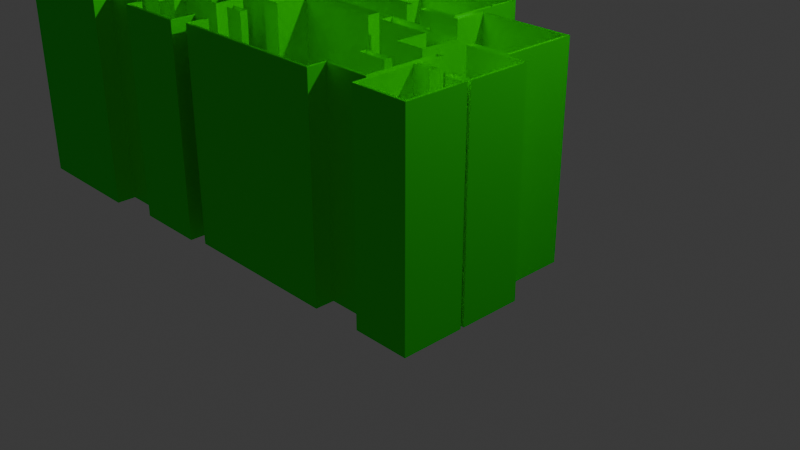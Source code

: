 # Source: world.blend  (saved by Blender 4.0.36; exported with 4.5.12 LTS)
import bpy
from mathutils import Matrix  # noqa: F401  (used for matrix-valued properties, if any)

bpy.ops.wm.read_factory_settings(use_empty=True)
scene = bpy.context.scene
scene.name = 'Scene'

# ---- collections
col_collection = bpy.data.collections.new('Collection'); scene.collection.children.link(col_collection)

# ---- materials (node trees are filled in below, after node groups)
mat_x = bpy.data.materials.new('マテリアル')
mat_x.use_transparent_shadow = False
mat_001 = bpy.data.materials.new('マテリアル.001')
mat_001.use_transparent_shadow = False

# ---- material node trees
mat_x.use_nodes = True; mat_x.node_tree.nodes.clear()
_N = mat_x.node_tree.nodes; _L = mat_x.node_tree.links
n0 = _N.new('ShaderNodeBsdfPrincipled'); n0.name = 'プリンシプルBSDF'; n0.location = (10, 300)
n0.inputs[0].default_value = (0.0, 1.0, 0.00646, 1.0)
n0.inputs[1].default_value = 0.8682
n0.inputs[3].default_value = 1.45
n1 = _N.new('ShaderNodeOutputMaterial'); n1.name = 'マテリアル出力'; n1.location = (300, 300)
_L.new(n0.outputs[0], n1.inputs[0])
n1.is_active_output = True
mat_001.use_nodes = True; mat_001.node_tree.nodes.clear()
_N = mat_001.node_tree.nodes; _L = mat_001.node_tree.links
n0 = _N.new('ShaderNodeOutputMaterial'); n0.name = 'マテリアル出力'; n0.location = (300, 300)
n1 = _N.new('ShaderNodeBsdfPrincipled'); n1.name = 'プリンシプルBSDF'; n1.location = (10, 300)
n1.inputs[0].default_value = (0.8, 0.0, 0.003581, 1.0)
n1.inputs[3].default_value = 1.45
_L.new(n1.outputs[0], n0.inputs[0])
n0.is_active_output = True

# ---- world
world_world = bpy.data.worlds.new('World'); scene.world = world_world
world_world.use_nodes = True; world_world.node_tree.nodes.clear()
_N = world_world.node_tree.nodes; _L = world_world.node_tree.links
n0 = _N.new('ShaderNodeOutputWorld'); n0.name = 'World Output'; n0.location = (300, 300)
n1 = _N.new('ShaderNodeBackground'); n1.name = 'Background'; n1.location = (10, 300)
n1.inputs[0].default_value = (0.05088, 0.05088, 0.05088, 1.0)
_L.new(n1.outputs[0], n0.inputs[0])
n0.is_active_output = True
world_world.color = (0.05088, 0.05088, 0.05088)
world_world.use_sun_shadow = False
world_world.sun_shadow_jitter_overblur = 0.0

# ---- cameras
cam_camera = bpy.data.cameras.new('Camera')
cam_camera.clip_end = 100.0
cam_camera.ortho_scale = 7.314

# ---- lights
light_light = bpy.data.lights.new('Light', 'POINT')
light_light.transmission_factor = 0.0
light_light.use_soft_falloff = False
light_light.energy = 1000.0
light_light.shadow_soft_size = 0.1
light_light.shadow_maximum_resolution = 0.006
light_light.use_absolute_resolution = True

# ---- meshes
me_mesh_002 = bpy.data.meshes.new('Mesh.002')
me_mesh_002.from_pydata([(-0.887, 1.261, -1.0), (-0.887, 1.053, -1.0), (-0.4778, 1.053, -1.0), (-0.4778, 1.053, -1.0), (-0.06863, 1.053, -1.0), (-0.06863, 0.8256, -1.0), (-0.06863, 0.8256, -1.0), (-0.06863, 0.5982, -1.0), (0.4118, 0.5982, -1.0), (0.4118, 0.5982, -1.0), (0.8922, 0.5982, -1.0), (0.8922, 0.6105, -1.0), (0.8922, 0.6105, -1.0), (0.8922, 0.6229, -1.0), (0.7237, 0.6229, -1.0), (0.7237, 0.6229, -1.0), (0.5552, 0.6229, -1.0), (0.5552, 0.9988, -1.0), (0.5552, 0.9988, -1.0), (0.5552, 1.375, -1.0), (0.9942, 1.375, -1.0), (0.9942, 1.375, -1.0), (1.433, 1.375, -1.0), (1.433, 0.9988, -1.0), (1.433, 0.9988, -1.0), (1.433, 0.6229, -1.0), (1.265, 0.6229, -1.0), (1.265, 0.6229, -1.0), (1.097, 0.6229, -1.0), (1.097, 0.6105, -1.0), (1.097, 0.6105, -1.0), (1.097, 0.5982, -1.0), (1.293, 0.5982, -1.0), (1.293, 0.5982, -1.0), (1.489, 0.5982, -1.0), (1.489, 0.7501, -1.0), (1.489, 0.7501, -1.0), (1.489, 0.902, -1.0), (1.949, 0.902, -1.0), (1.949, 0.902, -1.0), (2.409, 0.902, -1.0), (2.409, 0.5436, -1.0), (2.409, 0.5436, -1.0), (2.409, 0.1852, -1.0), (2.231, 0.1852, -1.0), (2.231, 0.1852, -1.0), (2.052, 0.1852, -1.0), (2.052, 0.1728, -1.0), (2.052, 0.1728, -1.0), (2.052, 0.1604, -1.0), (2.334, 0.1604, -1.0), (2.334, 0.1604, -1.0), (2.615, 0.1604, -1.0), (2.615, -0.1357, -1.0), (2.615, -0.1357, -1.0), (2.615, -0.4318, -1.0), (2.532, -0.4318, -1.0), (2.532, -0.4318, -1.0), (2.45, -0.4318, -1.0), (2.45, -0.4489, -1.0), (2.45, -0.4489, -1.0), (2.45, -0.4659, -1.0), (2.532, -0.4659, -1.0), (2.532, -0.4659, -1.0), (2.615, -0.4659, -1.0), (2.615, -0.762, -1.0), (2.615, -0.762, -1.0), (2.615, -1.058, -1.0), (2.346, -1.058, -1.0), (2.346, -1.058, -1.0), (2.077, -1.058, -1.0), (2.077, -0.762, -1.0), (2.077, -0.762, -1.0), (2.077, -0.4659, -1.0), (2.159, -0.4659, -1.0), (2.159, -0.4659, -1.0), (2.241, -0.4659, -1.0), (2.241, -0.4489, -1.0), (2.241, -0.4489, -1.0), (2.241, -0.4318, -1.0), (2.159, -0.4318, -1.0), (2.159, -0.4318, -1.0), (2.077, -0.4318, -1.0), (2.077, -0.317, -1.0), (2.077, -0.317, -1.0), (2.077, -0.2023, -1.0), (2.064, -0.2023, -1.0), (2.064, -0.2023, -1.0), (2.052, -0.2023, -1.0), (2.052, -0.5513, -1.0), (2.052, -0.5513, -1.0), (2.052, -0.9003, -1.0), (1.834, -0.9003, -1.0), (1.834, -0.9003, -1.0), (1.617, -0.9003, -1.0), (1.617, -0.9899, -1.0), (1.617, -0.9899, -1.0), (1.617, -1.079, -1.0), (0.8457, -1.079, -1.0), (0.8457, -1.079, -1.0), (0.07473, -1.079, -1.0), (0.07473, -0.9899, -1.0), (0.07473, -0.9899, -1.0), (0.07473, -0.9003, -1.0), (0.003049, -0.9003, -1.0), (0.003049, -0.9003, -1.0), (-0.06863, -0.9003, -1.0), (-0.06863, -1.015, -1.0), (-0.06863, -1.015, -1.0), (-0.06863, -1.13, -1.0), (-0.41, -1.13, -1.0), (-0.41, -1.13, -1.0), (-0.7513, -1.13, -1.0), (-0.7513, -1.072, -1.0), (-0.7513, -1.072, -1.0), (-0.7513, -1.015, -1.0), (-0.9753, -1.015, -1.0), (-0.9753, -1.015, -1.0), (-1.199, -1.015, -1.0), (-1.199, -1.106, -1.0), (-1.199, -1.106, -1.0), (-1.199, -1.197, -1.0), (-1.763, -1.197, -1.0), (-1.763, -1.197, -1.0), (-2.327, -1.197, -1.0), (-2.327, -0.8994, -1.0), (-2.327, -0.8994, -1.0), (-2.327, -0.6016, -1.0), (-2.268, -0.6016, -1.0), (-2.268, -0.6016, -1.0), (-2.208, -0.6016, -1.0), (-2.208, -0.4595, -1.0), (-2.208, -0.4595, -1.0), (-2.208, -0.3175, -1.0), (-2.268, -0.3175, -1.0), (-2.268, -0.3175, -1.0), (-2.327, -0.3175, -1.0), (-2.327, -0.07127, -1.0), (-2.327, -0.07127, -1.0), (-2.327, 0.1749, -1.0), (-2.268, 0.1749, -1.0), (-2.268, 0.1749, -1.0), (-2.208, 0.1749, -1.0), (-2.208, 0.6024, -1.0), (-2.208, 0.6024, -1.0), (-2.208, 1.03, -1.0), (-2.227, 1.03, -1.0), (-2.227, 1.03, -1.0), (-2.245, 1.03, -1.0), (-2.245, 1.249, -1.0), (-2.245, 1.249, -1.0), (-2.245, 1.469, -1.0), (-1.566, 1.469, -1.0), (-1.566, 1.469, -1.0), (-0.887, 1.469, -1.0), (-0.887, 1.261, -1.0), (-2.222, 1.249, -1.0), (-2.222, 1.053, -1.0), (-2.204, 1.053, -1.0), (-2.204, 1.053, -1.0), (-2.185, 1.053, -1.0), (-2.185, 0.6024, -1.0), (-2.185, 0.6024, -1.0), (-2.185, 0.1519, -1.0), (-2.245, 0.1519, -1.0), (-2.245, 0.1519, -1.0), (-2.304, 0.1519, -1.0), (-2.304, -0.07127, -1.0), (-2.304, -0.07127, -1.0), (-2.304, -0.2944, -1.0), (-2.245, -0.2944, -1.0), (-2.245, -0.2944, -1.0), (-2.185, -0.2944, -1.0), (-2.185, -0.4595, -1.0), (-2.185, -0.4595, -1.0), (-2.185, -0.6247, -1.0), (-2.245, -0.6247, -1.0), (-2.245, -0.6247, -1.0), (-2.304, -0.6247, -1.0), (-2.304, -0.8994, -1.0), (-2.304, -0.8994, -1.0), (-2.304, -1.174, -1.0), (-2.021, -1.174, -1.0), (-2.021, -1.174, -1.0), (-1.739, -1.174, -1.0), (-1.739, -0.8994, -1.0), (-1.739, -0.8994, -1.0), (-1.739, -0.6247, -1.0), (-1.882, -0.6247, -1.0), (-1.882, -0.6247, -1.0), (-2.026, -0.6247, -1.0), (-2.026, -0.4595, -1.0), (-2.026, -0.4595, -1.0), (-2.026, -0.2944, -1.0), (-1.963, -0.2944, -1.0), (-1.963, -0.2944, -1.0), (-1.9, -0.2944, -1.0), (-1.9, -0.3456, -1.0), (-1.9, -0.3456, -1.0), (-1.9, -0.3968, -1.0), (-1.747, -0.3968, -1.0), (-1.747, -0.3968, -1.0), (-1.594, -0.3968, -1.0), (-1.594, -0.1225, -1.0), (-1.594, -0.1225, -1.0), (-1.594, 0.1519, -1.0), (-1.81, 0.1519, -1.0), (-1.81, 0.1519, -1.0), (-2.026, 0.1519, -1.0), (-2.026, 0.4134, -1.0), (-2.026, 0.4134, -1.0), (-2.026, 0.675, -1.0), (-1.678, 0.675, -1.0), (-1.678, 0.675, -1.0), (-1.331, 0.675, -1.0), (-1.331, 0.6562, -1.0), (-1.331, 0.6562, -1.0), (-1.331, 0.6374, -1.0), (-1.12, 0.6374, -1.0), (-1.12, 0.6374, -1.0), (-0.91, 0.6374, -1.0), (-0.91, 0.8337, -1.0), (-0.91, 0.8337, -1.0), (-0.91, 1.03, -1.0), (-1.12, 1.03, -1.0), (-1.12, 1.03, -1.0), (-1.331, 1.03, -1.0), (-1.331, 1.011, -1.0), (-1.331, 1.011, -1.0), (-1.331, 0.9916, -1.0), (-1.678, 0.9916, -1.0), (-1.678, 0.9916, -1.0), (-2.026, 0.9916, -1.0), (-2.026, 1.022, -1.0), (-2.026, 1.022, -1.0), (-2.026, 1.053, -1.0), (-2.007, 1.053, -1.0), (-2.007, 1.053, -1.0), (-1.988, 1.053, -1.0), (-1.988, 1.249, -1.0), (-1.988, 1.249, -1.0), (-1.988, 1.446, -1.0), (-2.105, 1.446, -1.0), (-2.105, 1.446, -1.0), (-2.222, 1.446, -1.0), (-2.222, 1.249, -1.0), (-1.965, 1.249, -1.0), (-1.965, 1.053, -1.0), (-1.437, 1.053, -1.0), (-1.437, 1.053, -1.0), (-0.91, 1.053, -1.0), (-0.91, 1.249, -1.0), (-0.91, 1.249, -1.0), (-0.91, 1.446, -1.0), (-1.437, 1.446, -1.0), (-1.437, 1.446, -1.0), (-1.965, 1.446, -1.0), (-1.965, 1.249, -1.0), (0.5782, 1.105, -1.0), (0.9942, 1.105, -1.0), (0.9942, 1.105, -1.0), (1.41, 1.105, -1.0), (1.41, 1.228, -1.0), (1.41, 1.228, -1.0), (1.41, 1.352, -1.0), (0.9942, 1.352, -1.0), (0.9942, 1.352, -1.0), (0.5782, 1.352, -1.0), (0.5782, 1.228, -1.0), (0.5782, 0.646, -1.0), (0.7467, 0.646, -1.0), (0.7467, 0.646, -1.0), (0.9153, 0.646, -1.0), (0.9153, 0.6105, -1.0), (0.9153, 0.6105, -1.0), (0.9153, 0.5751, -1.0), (0.4118, 0.5751, -1.0), (0.4118, 0.5751, -1.0), (-0.09167, 0.5751, -1.0), (-0.09167, 0.8025, -1.0), (-0.09167, 0.8025, -1.0), (-0.09167, 1.03, -1.0), (-0.4893, 1.03, -1.0), (-0.4893, 1.03, -1.0), (-0.887, 1.03, -1.0), (-0.887, 0.7061, -1.0), (-0.887, 0.7061, -1.0), (-0.887, 0.3823, -1.0), (-0.6421, 0.3823, -1.0), (-0.6421, 0.3823, -1.0), (-0.3972, 0.3823, -1.0), (-0.3972, 0.5478, -1.0), (-0.3972, 0.5478, -1.0), (-0.3972, 0.7134, -1.0), (-0.3238, 0.7134, -1.0), (-0.3238, 0.7134, -1.0), (-0.2504, 0.7134, -1.0), (-0.2504, 0.3746, -1.0), (-0.2504, 0.3746, -1.0), (-0.2504, 0.03582, -1.0), (-0.4057, 0.03582, -1.0), (-0.4057, 0.03582, -1.0), (-0.561, 0.03582, -1.0), (-0.561, 0.09385, -1.0), (-0.561, 0.09385, -1.0), (-0.561, 0.1519, -1.0), (-0.8076, 0.1519, -1.0), (-0.8076, 0.1519, -1.0), (-1.054, 0.1519, -1.0), (-1.054, -0.1225, -1.0), (-1.054, -0.1225, -1.0), (-1.054, -0.3968, -1.0), (-1.017, -0.3968, -1.0), (-1.017, -0.3968, -1.0), (-0.98, -0.3968, -1.0), (-0.98, -0.5359, -1.0), (-0.98, -0.5359, -1.0), (-0.98, -0.675, -1.0), (-1.101, -0.675, -1.0), (-1.101, -0.675, -1.0), (-1.222, -0.675, -1.0), (-1.222, -0.5739, -1.0), (-1.222, -0.5739, -1.0), (-1.222, -0.4728, -1.0), (-1.28, -0.4728, -1.0), (-1.28, -0.4728, -1.0), (-1.338, -0.4728, -1.0), (-1.338, -0.4348, -1.0), (-1.338, -0.4348, -1.0), (-1.338, -0.3968, -1.0), (-1.207, -0.3968, -1.0), (-1.207, -0.3968, -1.0), (-1.077, -0.3968, -1.0), (-1.077, -0.1225, -1.0), (-1.077, -0.1225, -1.0), (-1.077, 0.1519, -1.0), (-1.161, 0.1519, -1.0), (-1.161, 0.1519, -1.0), (-1.245, 0.1519, -1.0), (-1.245, 0.1881, -1.0), (-1.245, 0.1881, -1.0), (-1.245, 0.2244, -1.0), (-1.077, 0.2244, -1.0), (-1.077, 0.2244, -1.0), (-0.91, 0.2244, -1.0), (-0.91, 0.4194, -1.0), (-0.91, 0.4194, -1.0), (-0.91, 0.6144, -1.0), (-1.329, 0.6144, -1.0), (-1.329, 0.6144, -1.0), (-1.748, 0.6144, -1.0), (-1.748, 0.4194, -1.0), (-1.748, 0.4194, -1.0), (-1.748, 0.2244, -1.0), (-1.576, 0.2244, -1.0), (-1.576, 0.2244, -1.0), (-1.403, 0.2244, -1.0), (-1.403, 0.1881, -1.0), (-1.403, 0.1881, -1.0), (-1.403, 0.1519, -1.0), (-1.487, 0.1519, -1.0), (-1.487, 0.1519, -1.0), (-1.57, 0.1519, -1.0), (-1.57, -0.1225, -1.0), (-1.57, -0.1225, -1.0), (-1.57, -0.3968, -1.0), (-1.533, -0.3968, -1.0), (-1.533, -0.3968, -1.0), (-1.496, -0.3968, -1.0), (-1.496, -0.4348, -1.0), (-1.496, -0.4348, -1.0), (-1.496, -0.4728, -1.0), (-1.606, -0.4728, -1.0), (-1.606, -0.4728, -1.0), (-1.716, -0.4728, -1.0), (-1.716, -0.8235, -1.0), (-1.716, -0.8235, -1.0), (-1.716, -1.174, -1.0), (-1.469, -1.174, -1.0), (-1.469, -1.174, -1.0), (-1.222, -1.174, -1.0), (-1.222, -1.083, -1.0), (-1.222, -1.083, -1.0), (-1.222, -0.9916, -1.0), (-0.9753, -0.9916, -1.0), (-0.9753, -0.9916, -1.0), (-0.7283, -0.9916, -1.0), (-0.7283, -1.049, -1.0), (-0.7283, -1.049, -1.0), (-0.7283, -1.107, -1.0), (-0.41, -1.107, -1.0), (-0.41, -1.107, -1.0), (-0.09167, -1.107, -1.0), (-0.09167, -0.992, -1.0), (-0.09167, -0.992, -1.0), (-0.09167, -0.8772, -1.0), (0.003049, -0.8772, -1.0), (0.003049, -0.8772, -1.0), (0.09777, -0.8772, -1.0), (0.09777, -0.9668, -1.0), (0.09777, -0.9668, -1.0), (0.09777, -1.056, -1.0), (0.8457, -1.056, -1.0), (0.8457, -1.056, -1.0), (1.594, -1.056, -1.0), (1.594, -0.9668, -1.0), (1.594, -0.9668, -1.0), (1.594, -0.8772, -1.0), (1.811, -0.8772, -1.0), (1.811, -0.8772, -1.0), (2.029, -0.8772, -1.0), (2.029, -0.5282, -1.0), (2.029, -0.5282, -1.0), (2.029, -0.1792, -1.0), (2.064, -0.1792, -1.0), (2.064, -0.1792, -1.0), (2.1, -0.1792, -1.0), (2.1, -0.294, -1.0), (2.1, -0.294, -1.0), (2.1, -0.4088, -1.0), (2.183, -0.4088, -1.0), (2.183, -0.4088, -1.0), (2.266, -0.4088, -1.0), (2.266, -0.4489, -1.0), (2.266, -0.4489, -1.0), (2.266, -0.489, -1.0), (2.183, -0.489, -1.0), (2.183, -0.489, -1.0), (2.1, -0.489, -1.0), (2.1, -0.762, -1.0), (2.1, -0.762, -1.0), (2.1, -1.035, -1.0), (2.345, -1.035, -1.0), (2.345, -1.035, -1.0), (2.591, -1.035, -1.0), (2.591, -0.762, -1.0), (2.591, -0.762, -1.0), (2.591, -0.489, -1.0), (2.508, -0.489, -1.0), (2.508, -0.489, -1.0), (2.425, -0.489, -1.0), (2.425, -0.4489, -1.0), (2.425, -0.4489, -1.0), (2.425, -0.4088, -1.0), (2.508, -0.4088, -1.0), (2.508, -0.4088, -1.0), (2.591, -0.4088, -1.0), (2.591, -0.1357, -1.0), (2.591, -0.1357, -1.0), (2.591, 0.1374, -1.0), (2.31, 0.1374, -1.0), (2.31, 0.1374, -1.0), (2.029, 0.1374, -1.0), (2.029, 0.1728, -1.0), (2.029, 0.1728, -1.0), (2.029, 0.2082, -1.0), (2.208, 0.2082, -1.0), (2.208, 0.2082, -1.0), (2.386, 0.2082, -1.0), (2.386, 0.5436, -1.0), (2.386, 0.5436, -1.0), (2.386, 0.8789, -1.0), (1.95, 0.8789, -1.0), (1.95, 0.8789, -1.0), (1.513, 0.8789, -1.0), (1.513, 0.727, -1.0), (1.513, 0.727, -1.0), (1.513, 0.5751, -1.0), (1.294, 0.5751, -1.0), (1.294, 0.5751, -1.0), (1.074, 0.5751, -1.0), (1.074, 0.6105, -1.0), (1.074, 0.6105, -1.0), (1.074, 0.646, -1.0), (1.242, 0.646, -1.0), (1.242, 0.646, -1.0), (1.41, 0.646, -1.0), (1.41, 0.864, -1.0), (1.41, 0.864, -1.0), (1.41, 1.082, -1.0), (0.9942, 1.082, -1.0), (0.9942, 1.082, -1.0), (0.5782, 1.082, -1.0), (0.9153, 0.198, -1.0), (0.9153, 0.1374, -1.0), (0.5065, 0.1374, -1.0), (0.5065, 0.1374, -1.0), (0.09777, 0.1374, -1.0), (0.09777, -0.01794, -1.0), (0.09777, -0.01794, -1.0), (0.09777, -0.1732, -1.0), (0.003049, -0.1732, -1.0), (0.003049, -0.1732, -1.0), (-0.09167, -0.1732, -1.0), (-0.09167, 0.04265, -1.0), (-0.09167, 0.04265, -1.0), (-0.09167, 0.2585, -1.0), (0.4118, 0.2585, -1.0), (0.4118, 0.2585, -1.0), (0.9153, 0.2585, -1.0), (0.9153, 0.198, -1.0), (1.513, 0.2334, -1.0), (1.513, 0.2082, -1.0), (1.692, 0.2082, -1.0), (1.692, 0.2082, -1.0), (1.87, 0.2082, -1.0), (1.87, 0.01747, -1.0), (1.87, 0.01747, -1.0), (1.87, -0.1732, -1.0), (1.732, -0.1732, -1.0), (1.732, -0.1732, -1.0), (1.594, -0.1732, -1.0), (1.594, -0.01794, -1.0), (1.594, -0.01794, -1.0), (1.594, 0.1374, -1.0), (1.334, 0.1374, -1.0), (1.334, 0.1374, -1.0), (1.074, 0.1374, -1.0), (1.074, 0.198, -1.0), (1.074, 0.198, -1.0), (1.074, 0.2585, -1.0), (1.294, 0.2585, -1.0), (1.294, 0.2585, -1.0), (1.513, 0.2585, -1.0), (1.513, 0.2334, -1.0), (-0.2504, -0.4207, -1.0), (-0.2504, -0.5607, -1.0), (-0.4893, -0.5607, -1.0), (-0.4893, -0.5607, -1.0), (-0.7283, -0.5607, -1.0), (-0.7283, -0.6178, -1.0), (-0.7283, -0.6178, -1.0), (-0.7283, -0.675, -1.0), (-0.7748, -0.675, -1.0), (-0.7748, -0.675, -1.0), (-0.8213, -0.675, -1.0), (-0.8213, -0.5359, -1.0), (-0.8213, -0.5359, -1.0), (-0.8213, -0.3968, -1.0), (-0.6911, -0.3968, -1.0), (-0.6911, -0.3968, -1.0), (-0.561, -0.3968, -1.0), (-0.561, -0.3388, -1.0), (-0.561, -0.3388, -1.0), (-0.561, -0.2808, -1.0), (-0.4057, -0.2808, -1.0), (-0.4057, -0.2808, -1.0), (-0.2504, -0.2808, -1.0), (-0.2504, -0.4207, -1.0), (0.09777, -0.5252, -1.0), (0.09777, -0.5607, -1.0), (0.003049, -0.5607, -1.0), (0.003049, -0.5607, -1.0), (-0.09167, -0.5607, -1.0), (-0.09167, -0.5252, -1.0), (-0.09167, -0.5252, -1.0), (-0.09167, -0.4898, -1.0), (0.003049, -0.4898, -1.0), (0.003049, -0.4898, -1.0), (0.09777, -0.4898, -1.0), (0.09777, -0.5252, -1.0), (1.87, -0.5252, -1.0), (1.87, -0.5607, -1.0), (1.732, -0.5607, -1.0), (1.732, -0.5607, -1.0), (1.594, -0.5607, -1.0), (1.594, -0.5252, -1.0), (1.594, -0.5252, -1.0), (1.594, -0.4898, -1.0), (1.732, -0.4898, -1.0), (1.732, -0.4898, -1.0), (1.87, -0.4898, -1.0), (1.87, -0.5252, -1.0), (-0.887, 1.261, 1.0), (-0.887, 1.053, 1.0), (-0.4778, 1.053, 1.0), (-0.4778, 1.053, 1.0), (-0.06863, 1.053, 1.0), (-0.06863, 0.8256, 1.0), (-0.06863, 0.8256, 1.0), (-0.06863, 0.5982, 1.0), (0.4118, 0.5982, 1.0), (0.4118, 0.5982, 1.0), (0.8922, 0.5982, 1.0), (0.8922, 0.6105, 1.0), (0.8922, 0.6105, 1.0), (0.8922, 0.6229, 1.0), (0.7237, 0.6229, 1.0), (0.7237, 0.6229, 1.0), (0.5552, 0.6229, 1.0), (0.5552, 0.9988, 1.0), (0.5552, 0.9988, 1.0), (0.5552, 1.375, 1.0), (0.9942, 1.375, 1.0), (0.9942, 1.375, 1.0), (1.433, 1.375, 1.0), (1.433, 0.9988, 1.0), (1.433, 0.9988, 1.0), (1.433, 0.6229, 1.0), (1.265, 0.6229, 1.0), (1.265, 0.6229, 1.0), (1.097, 0.6229, 1.0), (1.097, 0.6105, 1.0), (1.097, 0.6105, 1.0), (1.097, 0.5982, 1.0), (1.293, 0.5982, 1.0), (1.293, 0.5982, 1.0), (1.489, 0.5982, 1.0), (1.489, 0.7501, 1.0), (1.489, 0.7501, 1.0), (1.489, 0.902, 1.0), (1.949, 0.902, 1.0), (1.949, 0.902, 1.0), (2.409, 0.902, 1.0), (2.409, 0.5436, 1.0), (2.409, 0.5436, 1.0), (2.409, 0.1852, 1.0), (2.231, 0.1852, 1.0), (2.231, 0.1852, 1.0), (2.052, 0.1852, 1.0), (2.052, 0.1728, 1.0), (2.052, 0.1728, 1.0), (2.052, 0.1604, 1.0), (2.334, 0.1604, 1.0), (2.334, 0.1604, 1.0), (2.615, 0.1604, 1.0), (2.615, -0.1357, 1.0), (2.615, -0.1357, 1.0), (2.615, -0.4318, 1.0), (2.532, -0.4318, 1.0), (2.532, -0.4318, 1.0), (2.45, -0.4318, 1.0), (2.45, -0.4489, 1.0), (2.45, -0.4489, 1.0), (2.45, -0.4659, 1.0), (2.532, -0.4659, 1.0), (2.532, -0.4659, 1.0), (2.615, -0.4659, 1.0), (2.615, -0.762, 1.0), (2.615, -0.762, 1.0), (2.615, -1.058, 1.0), (2.346, -1.058, 1.0), (2.346, -1.058, 1.0), (2.077, -1.058, 1.0), (2.077, -0.762, 1.0), (2.077, -0.762, 1.0), (2.077, -0.4659, 1.0), (2.159, -0.4659, 1.0), (2.159, -0.4659, 1.0), (2.241, -0.4659, 1.0), (2.241, -0.4489, 1.0), (2.241, -0.4489, 1.0), (2.241, -0.4318, 1.0), (2.159, -0.4318, 1.0), (2.159, -0.4318, 1.0), (2.077, -0.4318, 1.0), (2.077, -0.317, 1.0), (2.077, -0.317, 1.0), (2.077, -0.2023, 1.0), (2.064, -0.2023, 1.0), (2.064, -0.2023, 1.0), (2.052, -0.2023, 1.0), (2.052, -0.5513, 1.0), (2.052, -0.5513, 1.0), (2.052, -0.9003, 1.0), (1.834, -0.9003, 1.0), (1.834, -0.9003, 1.0), (1.617, -0.9003, 1.0), (1.617, -0.9899, 1.0), (1.617, -0.9899, 1.0), (1.617, -1.079, 1.0), (0.8457, -1.079, 1.0), (0.8457, -1.079, 1.0), (0.07473, -1.079, 1.0), (0.07473, -0.9899, 1.0), (0.07473, -0.9899, 1.0), (0.07473, -0.9003, 1.0), (0.003049, -0.9003, 1.0), (0.003049, -0.9003, 1.0), (-0.06863, -0.9003, 1.0), (-0.06863, -1.015, 1.0), (-0.06863, -1.015, 1.0), (-0.06863, -1.13, 1.0), (-0.41, -1.13, 1.0), (-0.41, -1.13, 1.0), (-0.7513, -1.13, 1.0), (-0.7513, -1.072, 1.0), (-0.7513, -1.072, 1.0), (-0.7513, -1.015, 1.0), (-0.9753, -1.015, 1.0), (-0.9753, -1.015, 1.0), (-1.199, -1.015, 1.0), (-1.199, -1.106, 1.0), (-1.199, -1.106, 1.0), (-1.199, -1.197, 1.0), (-1.763, -1.197, 1.0), (-1.763, -1.197, 1.0), (-2.327, -1.197, 1.0), (-2.327, -0.8994, 1.0), (-2.327, -0.8994, 1.0), (-2.327, -0.6016, 1.0), (-2.268, -0.6016, 1.0), (-2.268, -0.6016, 1.0), (-2.208, -0.6016, 1.0), (-2.208, -0.4595, 1.0), (-2.208, -0.4595, 1.0), (-2.208, -0.3175, 1.0), (-2.268, -0.3175, 1.0), (-2.268, -0.3175, 1.0), (-2.327, -0.3175, 1.0), (-2.327, -0.07127, 1.0), (-2.327, -0.07127, 1.0), (-2.327, 0.1749, 1.0), (-2.268, 0.1749, 1.0), (-2.268, 0.1749, 1.0), (-2.208, 0.1749, 1.0), (-2.208, 0.6024, 1.0), (-2.208, 0.6024, 1.0), (-2.208, 1.03, 1.0), (-2.227, 1.03, 1.0), (-2.227, 1.03, 1.0), (-2.245, 1.03, 1.0), (-2.245, 1.249, 1.0), (-2.245, 1.249, 1.0), (-2.245, 1.469, 1.0), (-1.566, 1.469, 1.0), (-1.566, 1.469, 1.0), (-0.887, 1.469, 1.0), (-0.887, 1.261, 1.0), (-2.222, 1.249, 1.0), (-2.222, 1.053, 1.0), (-2.204, 1.053, 1.0), (-2.204, 1.053, 1.0), (-2.185, 1.053, 1.0), (-2.185, 0.6024, 1.0), (-2.185, 0.6024, 1.0), (-2.185, 0.1519, 1.0), (-2.245, 0.1519, 1.0), (-2.245, 0.1519, 1.0), (-2.304, 0.1519, 1.0), (-2.304, -0.07127, 1.0), (-2.304, -0.07127, 1.0), (-2.304, -0.2944, 1.0), (-2.245, -0.2944, 1.0), (-2.245, -0.2944, 1.0), (-2.185, -0.2944, 1.0), (-2.185, -0.4595, 1.0), (-2.185, -0.4595, 1.0), (-2.185, -0.6247, 1.0), (-2.245, -0.6247, 1.0), (-2.245, -0.6247, 1.0), (-2.304, -0.6247, 1.0), (-2.304, -0.8994, 1.0), (-2.304, -0.8994, 1.0), (-2.304, -1.174, 1.0), (-2.021, -1.174, 1.0), (-2.021, -1.174, 1.0), (-1.739, -1.174, 1.0), (-1.739, -0.8994, 1.0), (-1.739, -0.8994, 1.0), (-1.739, -0.6247, 1.0), (-1.882, -0.6247, 1.0), (-1.882, -0.6247, 1.0), (-2.026, -0.6247, 1.0), (-2.026, -0.4595, 1.0), (-2.026, -0.4595, 1.0), (-2.026, -0.2944, 1.0), (-1.963, -0.2944, 1.0), (-1.963, -0.2944, 1.0), (-1.9, -0.2944, 1.0), (-1.9, -0.3456, 1.0), (-1.9, -0.3456, 1.0), (-1.9, -0.3968, 1.0), (-1.747, -0.3968, 1.0), (-1.747, -0.3968, 1.0), (-1.594, -0.3968, 1.0), (-1.594, -0.1225, 1.0), (-1.594, -0.1225, 1.0), (-1.594, 0.1519, 1.0), (-1.81, 0.1519, 1.0), (-1.81, 0.1519, 1.0), (-2.026, 0.1519, 1.0), (-2.026, 0.4134, 1.0), (-2.026, 0.4134, 1.0), (-2.026, 0.675, 1.0), (-1.678, 0.675, 1.0), (-1.678, 0.675, 1.0), (-1.331, 0.675, 1.0), (-1.331, 0.6562, 1.0), (-1.331, 0.6562, 1.0), (-1.331, 0.6374, 1.0), (-1.12, 0.6374, 1.0), (-1.12, 0.6374, 1.0), (-0.91, 0.6374, 1.0), (-0.91, 0.8337, 1.0), (-0.91, 0.8337, 1.0), (-0.91, 1.03, 1.0), (-1.12, 1.03, 1.0), (-1.12, 1.03, 1.0), (-1.331, 1.03, 1.0), (-1.331, 1.011, 1.0), (-1.331, 1.011, 1.0), (-1.331, 0.9916, 1.0), (-1.678, 0.9916, 1.0), (-1.678, 0.9916, 1.0), (-2.026, 0.9916, 1.0), (-2.026, 1.022, 1.0), (-2.026, 1.022, 1.0), (-2.026, 1.053, 1.0), (-2.007, 1.053, 1.0), (-2.007, 1.053, 1.0), (-1.988, 1.053, 1.0), (-1.988, 1.249, 1.0), (-1.988, 1.249, 1.0), (-1.988, 1.446, 1.0), (-2.105, 1.446, 1.0), (-2.105, 1.446, 1.0), (-2.222, 1.446, 1.0), (-2.222, 1.249, 1.0), (-1.965, 1.249, 1.0), (-1.965, 1.053, 1.0), (-1.437, 1.053, 1.0), (-1.437, 1.053, 1.0), (-0.91, 1.053, 1.0), (-0.91, 1.249, 1.0), (-0.91, 1.249, 1.0), (-0.91, 1.446, 1.0), (-1.437, 1.446, 1.0), (-1.437, 1.446, 1.0), (-1.965, 1.446, 1.0), (-1.965, 1.249, 1.0), (0.5782, 1.105, 1.0), (0.9942, 1.105, 1.0), (0.9942, 1.105, 1.0), (1.41, 1.105, 1.0), (1.41, 1.228, 1.0), (1.41, 1.228, 1.0), (1.41, 1.352, 1.0), (0.9942, 1.352, 1.0), (0.9942, 1.352, 1.0), (0.5782, 1.352, 1.0), (0.5782, 1.228, 1.0), (0.5782, 0.646, 1.0), (0.7467, 0.646, 1.0), (0.7467, 0.646, 1.0), (0.9153, 0.646, 1.0), (0.9153, 0.6105, 1.0), (0.9153, 0.6105, 1.0), (0.9153, 0.5751, 1.0), (0.4118, 0.5751, 1.0), (0.4118, 0.5751, 1.0), (-0.09167, 0.5751, 1.0), (-0.09167, 0.8025, 1.0), (-0.09167, 0.8025, 1.0), (-0.09167, 1.03, 1.0), (-0.4893, 1.03, 1.0), (-0.4893, 1.03, 1.0), (-0.887, 1.03, 1.0), (-0.887, 0.7061, 1.0), (-0.887, 0.7061, 1.0), (-0.887, 0.3823, 1.0), (-0.6421, 0.3823, 1.0), (-0.6421, 0.3823, 1.0), (-0.3972, 0.3823, 1.0), (-0.3972, 0.5478, 1.0), (-0.3972, 0.5478, 1.0), (-0.3972, 0.7134, 1.0), (-0.3238, 0.7134, 1.0), (-0.3238, 0.7134, 1.0), (-0.2504, 0.7134, 1.0), (-0.2504, 0.3746, 1.0), (-0.2504, 0.3746, 1.0), (-0.2504, 0.03582, 1.0), (-0.4057, 0.03582, 1.0), (-0.4057, 0.03582, 1.0), (-0.561, 0.03582, 1.0), (-0.561, 0.09385, 1.0), (-0.561, 0.09385, 1.0), (-0.561, 0.1519, 1.0), (-0.8076, 0.1519, 1.0), (-0.8076, 0.1519, 1.0), (-1.054, 0.1519, 1.0), (-1.054, -0.1225, 1.0), (-1.054, -0.1225, 1.0), (-1.054, -0.3968, 1.0), (-1.017, -0.3968, 1.0), (-1.017, -0.3968, 1.0), (-0.98, -0.3968, 1.0), (-0.98, -0.5359, 1.0), (-0.98, -0.5359, 1.0), (-0.98, -0.675, 1.0), (-1.101, -0.675, 1.0), (-1.101, -0.675, 1.0), (-1.222, -0.675, 1.0), (-1.222, -0.5739, 1.0), (-1.222, -0.5739, 1.0), (-1.222, -0.4728, 1.0), (-1.28, -0.4728, 1.0), (-1.28, -0.4728, 1.0), (-1.338, -0.4728, 1.0), (-1.338, -0.4348, 1.0), (-1.338, -0.4348, 1.0), (-1.338, -0.3968, 1.0), (-1.207, -0.3968, 1.0), (-1.207, -0.3968, 1.0), (-1.077, -0.3968, 1.0), (-1.077, -0.1225, 1.0), (-1.077, -0.1225, 1.0), (-1.077, 0.1519, 1.0), (-1.161, 0.1519, 1.0), (-1.161, 0.1519, 1.0), (-1.245, 0.1519, 1.0), (-1.245, 0.1881, 1.0), (-1.245, 0.1881, 1.0), (-1.245, 0.2244, 1.0), (-1.077, 0.2244, 1.0), (-1.077, 0.2244, 1.0), (-0.91, 0.2244, 1.0), (-0.91, 0.4194, 1.0), (-0.91, 0.4194, 1.0), (-0.91, 0.6144, 1.0), (-1.329, 0.6144, 1.0), (-1.329, 0.6144, 1.0), (-1.748, 0.6144, 1.0), (-1.748, 0.4194, 1.0), (-1.748, 0.4194, 1.0), (-1.748, 0.2244, 1.0), (-1.576, 0.2244, 1.0), (-1.576, 0.2244, 1.0), (-1.403, 0.2244, 1.0), (-1.403, 0.1881, 1.0), (-1.403, 0.1881, 1.0), (-1.403, 0.1519, 1.0), (-1.487, 0.1519, 1.0), (-1.487, 0.1519, 1.0), (-1.57, 0.1519, 1.0), (-1.57, -0.1225, 1.0), (-1.57, -0.1225, 1.0), (-1.57, -0.3968, 1.0), (-1.533, -0.3968, 1.0), (-1.533, -0.3968, 1.0), (-1.496, -0.3968, 1.0), (-1.496, -0.4348, 1.0), (-1.496, -0.4348, 1.0), (-1.496, -0.4728, 1.0), (-1.606, -0.4728, 1.0), (-1.606, -0.4728, 1.0), (-1.716, -0.4728, 1.0), (-1.716, -0.8235, 1.0), (-1.716, -0.8235, 1.0), (-1.716, -1.174, 1.0), (-1.469, -1.174, 1.0), (-1.469, -1.174, 1.0), (-1.222, -1.174, 1.0), (-1.222, -1.083, 1.0), (-1.222, -1.083, 1.0), (-1.222, -0.9916, 1.0), (-0.9753, -0.9916, 1.0), (-0.9753, -0.9916, 1.0), (-0.7283, -0.9916, 1.0), (-0.7283, -1.049, 1.0), (-0.7283, -1.049, 1.0), (-0.7283, -1.107, 1.0), (-0.41, -1.107, 1.0), (-0.41, -1.107, 1.0), (-0.09167, -1.107, 1.0), (-0.09167, -0.992, 1.0), (-0.09167, -0.992, 1.0), (-0.09167, -0.8772, 1.0), (0.003049, -0.8772, 1.0), (0.003049, -0.8772, 1.0), (0.09777, -0.8772, 1.0), (0.09777, -0.9668, 1.0), (0.09777, -0.9668, 1.0), (0.09777, -1.056, 1.0), (0.8457, -1.056, 1.0), (0.8457, -1.056, 1.0), (1.594, -1.056, 1.0), (1.594, -0.9668, 1.0), (1.594, -0.9668, 1.0), (1.594, -0.8772, 1.0), (1.811, -0.8772, 1.0), (1.811, -0.8772, 1.0), (2.029, -0.8772, 1.0), (2.029, -0.5282, 1.0), (2.029, -0.5282, 1.0), (2.029, -0.1792, 1.0), (2.064, -0.1792, 1.0), (2.064, -0.1792, 1.0), (2.1, -0.1792, 1.0), (2.1, -0.294, 1.0), (2.1, -0.294, 1.0), (2.1, -0.4088, 1.0), (2.183, -0.4088, 1.0), (2.183, -0.4088, 1.0), (2.266, -0.4088, 1.0), (2.266, -0.4489, 1.0), (2.266, -0.4489, 1.0), (2.266, -0.489, 1.0), (2.183, -0.489, 1.0), (2.183, -0.489, 1.0), (2.1, -0.489, 1.0), (2.1, -0.762, 1.0), (2.1, -0.762, 1.0), (2.1, -1.035, 1.0), (2.345, -1.035, 1.0), (2.345, -1.035, 1.0), (2.591, -1.035, 1.0), (2.591, -0.762, 1.0), (2.591, -0.762, 1.0), (2.591, -0.489, 1.0), (2.508, -0.489, 1.0), (2.508, -0.489, 1.0), (2.425, -0.489, 1.0), (2.425, -0.4489, 1.0), (2.425, -0.4489, 1.0), (2.425, -0.4088, 1.0), (2.508, -0.4088, 1.0), (2.508, -0.4088, 1.0), (2.591, -0.4088, 1.0), (2.591, -0.1357, 1.0), (2.591, -0.1357, 1.0), (2.591, 0.1374, 1.0), (2.31, 0.1374, 1.0), (2.31, 0.1374, 1.0), (2.029, 0.1374, 1.0), (2.029, 0.1728, 1.0), (2.029, 0.1728, 1.0), (2.029, 0.2082, 1.0), (2.208, 0.2082, 1.0), (2.208, 0.2082, 1.0), (2.386, 0.2082, 1.0), (2.386, 0.5436, 1.0), (2.386, 0.5436, 1.0), (2.386, 0.8789, 1.0), (1.95, 0.8789, 1.0), (1.95, 0.8789, 1.0), (1.513, 0.8789, 1.0), (1.513, 0.727, 1.0), (1.513, 0.727, 1.0), (1.513, 0.5751, 1.0), (1.294, 0.5751, 1.0), (1.294, 0.5751, 1.0), (1.074, 0.5751, 1.0), (1.074, 0.6105, 1.0), (1.074, 0.6105, 1.0), (1.074, 0.646, 1.0), (1.242, 0.646, 1.0), (1.242, 0.646, 1.0), (1.41, 0.646, 1.0), (1.41, 0.864, 1.0), (1.41, 0.864, 1.0), (1.41, 1.082, 1.0), (0.9942, 1.082, 1.0), (0.9942, 1.082, 1.0), (0.5782, 1.082, 1.0), (0.9153, 0.198, 1.0), (0.9153, 0.1374, 1.0), (0.5065, 0.1374, 1.0), (0.5065, 0.1374, 1.0), (0.09777, 0.1374, 1.0), (0.09777, -0.01794, 1.0), (0.09777, -0.01794, 1.0), (0.09777, -0.1732, 1.0), (0.003049, -0.1732, 1.0), (0.003049, -0.1732, 1.0), (-0.09167, -0.1732, 1.0), (-0.09167, 0.04265, 1.0), (-0.09167, 0.04265, 1.0), (-0.09167, 0.2585, 1.0), (0.4118, 0.2585, 1.0), (0.4118, 0.2585, 1.0), (0.9153, 0.2585, 1.0), (0.9153, 0.198, 1.0), (1.513, 0.2334, 1.0), (1.513, 0.2082, 1.0), (1.692, 0.2082, 1.0), (1.692, 0.2082, 1.0), (1.87, 0.2082, 1.0), (1.87, 0.01747, 1.0), (1.87, 0.01747, 1.0), (1.87, -0.1732, 1.0), (1.732, -0.1732, 1.0), (1.732, -0.1732, 1.0), (1.594, -0.1732, 1.0), (1.594, -0.01794, 1.0), (1.594, -0.01794, 1.0), (1.594, 0.1374, 1.0), (1.334, 0.1374, 1.0), (1.334, 0.1374, 1.0), (1.074, 0.1374, 1.0), (1.074, 0.198, 1.0), (1.074, 0.198, 1.0), (1.074, 0.2585, 1.0), (1.294, 0.2585, 1.0), (1.294, 0.2585, 1.0), (1.513, 0.2585, 1.0), (1.513, 0.2334, 1.0), (-0.2504, -0.4207, 1.0), (-0.2504, -0.5607, 1.0), (-0.4893, -0.5607, 1.0), (-0.4893, -0.5607, 1.0), (-0.7283, -0.5607, 1.0), (-0.7283, -0.6178, 1.0), (-0.7283, -0.6178, 1.0), (-0.7283, -0.675, 1.0), (-0.7748, -0.675, 1.0), (-0.7748, -0.675, 1.0), (-0.8213, -0.675, 1.0), (-0.8213, -0.5359, 1.0), (-0.8213, -0.5359, 1.0), (-0.8213, -0.3968, 1.0), (-0.6911, -0.3968, 1.0), (-0.6911, -0.3968, 1.0), (-0.561, -0.3968, 1.0), (-0.561, -0.3388, 1.0), (-0.561, -0.3388, 1.0), (-0.561, -0.2808, 1.0), (-0.4057, -0.2808, 1.0), (-0.4057, -0.2808, 1.0), (-0.2504, -0.2808, 1.0), (-0.2504, -0.4207, 1.0), (0.09777, -0.5252, 1.0), (0.09777, -0.5607, 1.0), (0.003049, -0.5607, 1.0), (0.003049, -0.5607, 1.0), (-0.09167, -0.5607, 1.0), (-0.09167, -0.5252, 1.0), (-0.09167, -0.5252, 1.0), (-0.09167, -0.4898, 1.0), (0.003049, -0.4898, 1.0), (0.003049, -0.4898, 1.0), (0.09777, -0.4898, 1.0), (0.09777, -0.5252, 1.0), (1.87, -0.5252, 1.0), (1.87, -0.5607, 1.0), (1.732, -0.5607, 1.0), (1.732, -0.5607, 1.0), (1.594, -0.5607, 1.0), (1.594, -0.5252, 1.0), (1.594, -0.5252, 1.0), (1.594, -0.4898, 1.0), (1.732, -0.4898, 1.0), (1.732, -0.4898, 1.0), (1.87, -0.4898, 1.0), (1.87, -0.5252, 1.0)], [(158, 159), (161, 162), (164, 165), (167, 168), (170, 171), (173, 174), (176, 177), (179, 180), (182, 183), (185, 186), (188, 189), (191, 192), (194, 195), (197, 198), (200, 201), (203, 204), (206, 207), (209, 210), (212, 213), (215, 216), (218, 219), (221, 222), (224, 225), (227, 228), (230, 231), (233, 234), (236, 237), (239, 240), (242, 243), (248, 249), (251, 252), (254, 255), (259, 260), (262, 263), (265, 266), (270, 271), (273, 274), (276, 277), (279, 280), (282, 283), (285, 286), (288, 289), (291, 292), (294, 295), (297, 298), (300, 301), (303, 304), (306, 307), (309, 310), (312, 313), (315, 316), (318, 319), (321, 322), (324, 325), (327, 328), (330, 331), (333, 334), (336, 337), (339, 340), (342, 343), (345, 346), (348, 349), (351, 352), (354, 355), (357, 358), (360, 361), (363, 364), (366, 367), (369, 370), (372, 373), (375, 376), (378, 379), (381, 382), (384, 385), (387, 388), (390, 391), (393, 394), (396, 397), (399, 400), (402, 403), (405, 406), (408, 409), (411, 412), (414, 415), (417, 418), (420, 421), (423, 424), (426, 427), (429, 430), (432, 433), (435, 436), (438, 439), (441, 442), (444, 445), (447, 448), (450, 451), (453, 454), (456, 457), (459, 460), (462, 463), (465, 466), (468, 469), (471, 472), (474, 475), (477, 478), (480, 481), (485, 486), (488, 489), (491, 492), (494, 495), (497, 498), (503, 504), (506, 507), (509, 510), (512, 513), (515, 516), (518, 519), (521, 522), (527, 528), (530, 531), (533, 534), (536, 537), (539, 540), (542, 543), (545, 546), (551, 552), (554, 555), (557, 558), (563, 564), (566, 567), (569, 570)], [(1, 0, 155, 154, 153, 152, 151, 150, 149, 148, 147, 146, 145, 144, 143, 142, 141, 140, 139, 138, 137, 136, 135, 134, 133, 132, 131, 130, 129, 128, 127, 126, 125, 124, 123, 122, 121, 120, 119, 118, 117, 116, 115, 114, 113, 112, 111, 110, 109, 108, 107, 106, 105, 104, 103, 102, 101, 100, 99, 98, 97, 96, 95, 94, 93, 92, 91, 90, 89, 88, 87, 86, 85, 84, 83, 82, 81, 80, 79, 78, 77, 76, 75, 74, 73, 72, 71, 70, 69, 68, 67, 66, 65, 64, 63, 62, 61, 60, 59, 58, 57, 56, 55, 54, 53, 52, 51, 50, 49, 48, 47, 46, 45, 44, 43, 42, 41, 40, 39, 38, 37, 36, 35, 34, 33, 32, 31, 30, 29, 28, 27, 26, 25, 24, 23, 22, 21, 20, 19, 18, 17, 16, 15, 14, 13, 12, 11, 10, 9, 8, 7, 6, 5, 4, 3, 2), (82, 83, 656, 655), (505, 504, 1077, 1078), (399, 398, 971, 972), (506, 505, 1078, 1079), (296, 295, 868, 869), (190, 189, 762, 763), (84, 85, 658, 657), (401, 400, 973, 974), (297, 296, 869, 870), (191, 190, 763, 764), (85, 86, 659, 658), (508, 507, 1080, 1081), (402, 401, 974, 975), (509, 508, 1081, 1082), (299, 298, 871, 872), (193, 192, 765, 766), (87, 88, 661, 660), (404, 403, 976, 977), (300, 299, 872, 873), (194, 193, 766, 767), (88, 89, 662, 661), (511, 510, 1083, 1084), (405, 404, 977, 978), (512, 511, 1084, 1085), (302, 301, 874, 875), (196, 195, 768, 769), (90, 91, 664, 663), (407, 406, 979, 980), (303, 302, 875, 876), (197, 196, 769, 770), (91, 92, 665, 664), (514, 513, 1086, 1087), (408, 407, 980, 981), (515, 514, 1087, 1088), (305, 304, 877, 878), (199, 198, 771, 772), (93, 94, 667, 666), (410, 409, 982, 983), (306, 305, 878, 879), (200, 199, 772, 773), (94, 95, 668, 667), (517, 516, 1089, 1090), (411, 410, 983, 984), (518, 517, 1090, 1091), (308, 307, 880, 881), (202, 201, 774, 775), (96, 97, 670, 669), (413, 412, 985, 986), (309, 308, 881, 882), (203, 202, 775, 776), (97, 98, 671, 670), (520, 519, 1092, 1093), (414, 413, 986, 987), (521, 520, 1093, 1094), (311, 310, 883, 884), (205, 204, 777, 778), (99, 100, 673, 672), (416, 415, 988, 989), (312, 311, 884, 885), (206, 205, 778, 779), (100, 101, 674, 673), (523, 522, 1095, 1096), (417, 416, 989, 990), (524, 523, 1096, 1097), (314, 313, 886, 887), (208, 207, 780, 781), (102, 103, 676, 675), (526, 525, 1098, 1099), (419, 418, 991, 992), (315, 314, 887, 888), (209, 208, 781, 782), (103, 104, 677, 676), (527, 526, 1099, 1100), (420, 419, 992, 993), (0, 1, 574, 573), (317, 316, 889, 890), (211, 210, 783, 784), (105, 106, 679, 678), (529, 528, 1101, 1102), (1, 2, 575, 574), (422, 421, 994, 995), (318, 317, 890, 891), (212, 211, 784, 785), (106, 107, 680, 679), (530, 529, 1102, 1103), (423, 422, 995, 996), (3, 4, 577, 576), (320, 319, 892, 893), (214, 213, 786, 787), (108, 109, 682, 681), (532, 531, 1104, 1105), (4, 5, 578, 577), (425, 424, 997, 998), (321, 320, 893, 894), (215, 214, 787, 788), (109, 110, 683, 682), (533, 532, 1105, 1106), (426, 425, 998, 999), (6, 7, 580, 579), (323, 322, 895, 896), (217, 216, 789, 790), (111, 112, 685, 684), (535, 534, 1107, 1108), (7, 8, 581, 580), (428, 427, 1000, 1001), (324, 323, 896, 897), (218, 217, 790, 791), (112, 113, 686, 685), (536, 535, 1108, 1109), (429, 428, 1001, 1002), (9, 10, 583, 582), (326, 325, 898, 899), (220, 219, 792, 793), (114, 115, 688, 687), (538, 537, 1110, 1111), (10, 11, 584, 583), (431, 430, 1003, 1004), (327, 326, 899, 900), (221, 220, 793, 794), (115, 116, 689, 688), (539, 538, 1111, 1112), (432, 431, 1004, 1005), (12, 13, 586, 585), (329, 328, 901, 902), (223, 222, 795, 796), (117, 118, 691, 690), (541, 540, 1113, 1114), (13, 14, 587, 586), (434, 433, 1006, 1007), (330, 329, 902, 903), (224, 223, 796, 797), (118, 119, 692, 691), (542, 541, 1114, 1115), (435, 434, 1007, 1008), (15, 16, 589, 588), (332, 331, 904, 905), (226, 225, 798, 799), (120, 121, 694, 693), (544, 543, 1116, 1117), (16, 17, 590, 589), (437, 436, 1009, 1010), (333, 332, 905, 906), (227, 226, 799, 800), (121, 122, 695, 694), (545, 544, 1117, 1118), (438, 437, 1010, 1011), (18, 19, 592, 591), (335, 334, 907, 908), (229, 228, 801, 802), (123, 124, 697, 696), (547, 546, 1119, 1120), (19, 20, 593, 592), (440, 439, 1012, 1013), (336, 335, 908, 909), (230, 229, 802, 803), (124, 125, 698, 697), (548, 547, 1120, 1121), (441, 440, 1013, 1014), (550, 549, 1122, 1123), (21, 22, 595, 594), (338, 337, 910, 911), (232, 231, 804, 805), (126, 127, 700, 699), (551, 550, 1123, 1124), (22, 23, 596, 595), (443, 442, 1015, 1016), (339, 338, 911, 912), (233, 232, 805, 806), (127, 128, 701, 700), (444, 443, 1016, 1017), (553, 552, 1125, 1126), (24, 25, 598, 597), (341, 340, 913, 914), (235, 234, 807, 808), (129, 130, 703, 702), (554, 553, 1126, 1127), (25, 26, 599, 598), (446, 445, 1018, 1019), (342, 341, 914, 915), (236, 235, 808, 809), (130, 131, 704, 703), (447, 446, 1019, 1020), (556, 555, 1128, 1129), (27, 28, 601, 600), (344, 343, 916, 917), (238, 237, 810, 811), (132, 133, 706, 705), (557, 556, 1129, 1130), (28, 29, 602, 601), (449, 448, 1021, 1022), (345, 344, 917, 918), (239, 238, 811, 812), (133, 134, 707, 706), (450, 449, 1022, 1023), (559, 558, 1131, 1132), (30, 31, 604, 603), (347, 346, 919, 920), (241, 240, 813, 814), (135, 136, 709, 708), (560, 559, 1132, 1133), (31, 32, 605, 604), (452, 451, 1024, 1025), (348, 347, 920, 921), (242, 241, 814, 815), (136, 137, 710, 709), (562, 561, 1134, 1135), (453, 452, 1025, 1026), (563, 562, 1135, 1136), (33, 34, 607, 606), (350, 349, 922, 923), (244, 243, 816, 817), (138, 139, 712, 711), (34, 35, 608, 607), (455, 454, 1027, 1028), (351, 350, 923, 924), (245, 244, 817, 818), (139, 140, 713, 712), (565, 564, 1137, 1138), (456, 455, 1028, 1029), (247, 246, 819, 820), (566, 565, 1138, 1139), (36, 37, 610, 609), (353, 352, 925, 926), (248, 247, 820, 821), (141, 142, 715, 714), (37, 38, 611, 610), (458, 457, 1030, 1031), (354, 353, 926, 927), (142, 143, 716, 715), (568, 567, 1140, 1141), (459, 458, 1031, 1032), (250, 249, 822, 823), (569, 568, 1141, 1142), (39, 40, 613, 612), (356, 355, 928, 929), (251, 250, 823, 824), (144, 145, 718, 717), (40, 41, 614, 613), (461, 460, 1033, 1034), (357, 356, 929, 930), (145, 146, 719, 718), (571, 570, 1143, 1144), (462, 461, 1034, 1035), (253, 252, 825, 826), (572, 571, 1144, 1145), (42, 43, 616, 615), (359, 358, 931, 932), (254, 253, 826, 827), (147, 148, 721, 720), (43, 44, 617, 616), (464, 463, 1036, 1037), (360, 359, 932, 933), (148, 149, 722, 721), (465, 464, 1037, 1038), (256, 255, 828, 829), (45, 46, 619, 618), (362, 361, 934, 935), (257, 256, 829, 830), (150, 151, 724, 723), (46, 47, 620, 619), (467, 466, 1039, 1040), (363, 362, 935, 936), (259, 258, 831, 832), (151, 152, 725, 724), (468, 467, 1040, 1041), (48, 49, 622, 621), (365, 364, 937, 938), (261, 260, 833, 834), (153, 154, 727, 726), (49, 50, 623, 622), (470, 469, 1042, 1043), (366, 365, 938, 939), (262, 261, 834, 835), (154, 155, 728, 727), (471, 470, 1043, 1044), (157, 156, 729, 730), (51, 52, 625, 624), (368, 367, 940, 941), (264, 263, 836, 837), (158, 157, 730, 731), (52, 53, 626, 625), (473, 472, 1045, 1046), (369, 368, 941, 942), (265, 264, 837, 838), (474, 473, 1046, 1047), (160, 159, 732, 733), (54, 55, 628, 627), (371, 370, 943, 944), (267, 266, 839, 840), (161, 160, 733, 734), (55, 56, 629, 628), (476, 475, 1048, 1049), (372, 371, 944, 945), (268, 267, 840, 841), (477, 476, 1049, 1050), (269, 268, 841, 842), (163, 162, 735, 736), (57, 58, 631, 630), (374, 373, 946, 947), (270, 269, 842, 843), (164, 163, 736, 737), (58, 59, 632, 631), (479, 478, 1051, 1052), (375, 374, 947, 948), (480, 479, 1052, 1053), (272, 271, 844, 845), (166, 165, 738, 739), (60, 61, 634, 633), (377, 376, 949, 950), (273, 272, 845, 846), (167, 166, 739, 740), (61, 62, 635, 634), (482, 481, 1054, 1055), (378, 377, 950, 951), (484, 483, 1056, 1057), (275, 274, 847, 848), (169, 168, 741, 742), (63, 64, 637, 636), (485, 484, 1057, 1058), (380, 379, 952, 953), (276, 275, 848, 849), (170, 169, 742, 743), (64, 65, 638, 637), (381, 380, 953, 954), (487, 486, 1059, 1060), (278, 277, 850, 851), (172, 171, 744, 745), (66, 67, 640, 639), (488, 487, 1060, 1061), (383, 382, 955, 956), (279, 278, 851, 852), (173, 172, 745, 746), (67, 68, 641, 640), (384, 383, 956, 957), (490, 489, 1062, 1063), (281, 280, 853, 854), (175, 174, 747, 748), (69, 70, 643, 642), (491, 490, 1063, 1064), (386, 385, 958, 959), (282, 281, 854, 855), (176, 175, 748, 749), (70, 71, 644, 643), (387, 386, 959, 960), (493, 492, 1065, 1066), (284, 283, 856, 857), (178, 177, 750, 751), (72, 73, 646, 645), (494, 493, 1066, 1067), (389, 388, 961, 962), (285, 284, 857, 858), (179, 178, 751, 752), (73, 74, 647, 646), (390, 389, 962, 963), (496, 495, 1068, 1069), (287, 286, 859, 860), (181, 180, 753, 754), (75, 76, 649, 648), (497, 496, 1069, 1070), (392, 391, 964, 965), (288, 287, 860, 861), (182, 181, 754, 755), (76, 77, 650, 649), (393, 392, 965, 966), (499, 498, 1071, 1072), (290, 289, 862, 863), (184, 183, 756, 757), (78, 79, 652, 651), (500, 499, 1072, 1073), (395, 394, 967, 968), (291, 290, 863, 864), (185, 184, 757, 758), (79, 80, 653, 652), (502, 501, 1074, 1075), (396, 395, 968, 969), (503, 502, 1075, 1076), (293, 292, 865, 866), (187, 186, 759, 760), (81, 82, 655, 654), (398, 397, 970, 971), (294, 293, 866, 867), (188, 187, 760, 761)])
me_mesh_002.polygons.foreach_set('material_index', [1, 0, 0, 0, 0, 0, 0, 0, 0, 0, 0, 0, 0, 0, 0, 0, 0, 0, 0, 0, 0, 0, 0, 0, 0, 0, 0, 0, 0, 0, 0, 0, 0, 0, 0, 0, 0, 0, 0, 0, 0, 0, 0, 0, 0, 0, 0, 0, 0, 0, 0, 0, 0, 0, 0, 0, 0, 0, 0, 0, 0, 0, 0, 0, 0, 0, 0, 0, 0, 0, 0, 0, 0, 0, 0, 0, 0, 0, 0, 0, 0, 0, 0, 0, 0, 0, 0, 0, 0, 0, 0, 0, 0, 0, 0, 0, 0, 0, 0, 0, 0, 0, 0, 0, 0, 0, 0, 0, 0, 0, 0, 0, 0, 0, 0, 0, 0, 0, 0, 0, 0, 0, 0, 0, 0, 0, 0, 0, 0, 0, 0, 0, 0, 0, 0, 0, 0, 0, 0, 0, 0, 0, 0, 0, 0, 0, 0, 0, 0, 0, 0, 0, 0, 0, 0, 0, 0, 0, 0, 0, 0, 0, 0, 0, 0, 0, 0, 0, 0, 0, 0, 0, 0, 0, 0, 0, 0, 0, 0, 0, 0, 0, 0, 0, 0, 0, 0, 0, 0, 0, 0, 0, 0, 0, 0, 0, 0, 0, 0, 0, 0, 0, 0, 0, 0, 0, 0, 0, 0, 0, 0, 0, 0, 0, 0, 0, 0, 0, 0, 0, 0, 0, 0, 0, 0, 0, 0, 0, 0, 0, 0, 0, 0, 0, 0, 0, 0, 0, 0, 0, 0, 0, 0, 0, 0, 0, 0, 0, 0, 0, 0, 0, 0, 0, 0, 0, 0, 0, 0, 0, 0, 0, 0, 0, 0, 0, 0, 0, 0, 0, 0, 0, 0, 0, 0, 0, 0, 0, 0, 0, 0, 0, 0, 0, 0, 0, 0, 0, 0, 0, 0, 0, 0, 0, 0, 0, 0, 0, 0, 0, 0, 0, 0, 0, 0, 0, 0, 0, 0, 0, 0, 0, 0, 0, 0, 0, 0, 0, 0, 0, 0, 0, 0, 0, 0, 0, 0, 0, 0, 0, 0, 0, 0, 0, 0, 0, 0, 0, 0, 0, 0, 0, 0, 0, 0, 0, 0, 0, 0, 0, 0, 0, 0, 0, 0, 0, 0, 0, 0, 0, 0, 0, 0, 0, 0, 0, 0, 0, 0, 0, 0, 0, 0, 0, 0, 0, 0, 0, 0, 0, 0, 0, 0])
me_mesh_002.materials.append(mat_x)
me_mesh_002.materials.append(mat_001)
me_mesh_002.update()
me_mesh_002.normals_split_custom_set([tuple(v) for v in zip(*[iter([0.0, 5.202e-08, 1.0, 0.0, 5.202e-08, 1.0, 0.0, 5.202e-08, 1.0, 0.0, 5.202e-08, 1.0, 0.0, 5.202e-08, 1.0, 0.0, 5.202e-08, 1.0, 0.0, 5.202e-08, 1.0, 0.0, 5.202e-08, 1.0, 0.0, 5.202e-08, 1.0, 0.0, 5.202e-08, 1.0, 0.0, 5.202e-08, 1.0, 0.0, 5.202e-08, 1.0, 0.0, 5.202e-08, 1.0, 0.0, 5.202e-08, 1.0, 0.0, 5.202e-08, 1.0, 0.0, 5.202e-08, 1.0, 0.0, 5.202e-08, 1.0, 0.0, 5.202e-08, 1.0, 0.0, 5.202e-08, 1.0, 0.0, 5.202e-08, 1.0, 0.0, 5.202e-08, 1.0, 0.0, 5.202e-08, 1.0, 0.0, 5.202e-08, 1.0, 0.0, 5.202e-08, 1.0, 0.0, 5.202e-08, 1.0, 0.0, 5.202e-08, 1.0, 0.0, 5.202e-08, 1.0, 0.0, 5.202e-08, 1.0, 0.0, 5.202e-08, 1.0, 0.0, 5.202e-08, 1.0, 0.0, 5.202e-08, 1.0, 0.0, 5.202e-08, 1.0, 0.0, 5.202e-08, 1.0, 0.0, 5.202e-08, 1.0, 0.0, 5.202e-08, 1.0, 0.0, 5.202e-08, 1.0, 0.0, 5.202e-08, 1.0, 0.0, 5.202e-08, 1.0, 0.0, 5.202e-08, 1.0, 0.0, 5.202e-08, 1.0, 0.0, 5.202e-08, 1.0, 0.0, 5.202e-08, 1.0, 0.0, 5.202e-08, 1.0, 0.0, 5.202e-08, 1.0, 0.0, 5.202e-08, 1.0, 0.0, 5.202e-08, 1.0, 0.0, 5.202e-08, 1.0, 0.0, 5.202e-08, 1.0, 0.0, 5.202e-08, 1.0, 0.0, 5.202e-08, 1.0, 0.0, 5.202e-08, 1.0, 0.0, 5.202e-08, 1.0, 0.0, 5.202e-08, 1.0, 0.0, 5.202e-08, 1.0, 0.0, 5.202e-08, 1.0, 0.0, 5.202e-08, 1.0, 0.0, 5.202e-08, 1.0, 0.0, 5.202e-08, 1.0, 0.0, 5.202e-08, 1.0, 0.0, 5.202e-08, 1.0, 0.0, 5.202e-08, 1.0, 0.0, 5.202e-08, 1.0, 0.0, 5.202e-08, 1.0, 0.0, 5.202e-08, 1.0, 0.0, 5.202e-08, 1.0, 0.0, 5.202e-08, 1.0, 0.0, 5.202e-08, 1.0, 0.0, 5.202e-08, 1.0, 0.0, 5.202e-08, 1.0, 0.0, 5.202e-08, 1.0, 0.0, 5.202e-08, 1.0, 0.0, 5.202e-08, 1.0, 0.0, 5.202e-08, 1.0, 0.0, 5.202e-08, 1.0, 0.0, 5.202e-08, 1.0, 0.0, 5.202e-08, 1.0, 0.0, 5.202e-08, 1.0, 0.0, 5.202e-08, 1.0, 0.0, 5.202e-08, 1.0, 0.0, 5.202e-08, 1.0, 0.0, 5.202e-08, 1.0, 0.0, 5.202e-08, 1.0, 0.0, 5.202e-08, 1.0, 0.0, 5.202e-08, 1.0, 0.0, 5.202e-08, 1.0, 0.0, 5.202e-08, 1.0, 0.0, 5.202e-08, 1.0, 0.0, 5.202e-08, 1.0, 0.0, 5.202e-08, 1.0, 0.0, 5.202e-08, 1.0, 0.0, 5.202e-08, 1.0, 0.0, 5.202e-08, 1.0, 0.0, 5.202e-08, 1.0, 0.0, 5.202e-08, 1.0, 0.0, 5.202e-08, 1.0, 0.0, 5.202e-08, 1.0, 0.0, 5.202e-08, 1.0, 0.0, 5.202e-08, 1.0, 0.0, 5.202e-08, 1.0, 0.0, 5.202e-08, 1.0, 0.0, 5.202e-08, 1.0, 0.0, 5.202e-08, 1.0, 0.0, 5.202e-08, 1.0, 0.0, 5.202e-08, 1.0, 0.0, 5.202e-08, 1.0, 0.0, 5.202e-08, 1.0, 0.0, 5.202e-08, 1.0, 0.0, 5.202e-08, 1.0, 0.0, 5.202e-08, 1.0, 0.0, 5.202e-08, 1.0, 0.0, 5.202e-08, 1.0, 0.0, 5.202e-08, 1.0, 0.0, 5.202e-08, 1.0, 0.0, 5.202e-08, 1.0, 0.0, 5.202e-08, 1.0, 0.0, 5.202e-08, 1.0, 0.0, 5.202e-08, 1.0, 0.0, 5.202e-08, 1.0, 0.0, 5.202e-08, 1.0, 0.0, 5.202e-08, 1.0, 0.0, 5.202e-08, 1.0, 0.0, 5.202e-08, 1.0, 0.0, 5.202e-08, 1.0, 0.0, 5.202e-08, 1.0, 0.0, 5.202e-08, 1.0, 0.0, 5.202e-08, 1.0, 0.0, 5.202e-08, 1.0, 0.0, 5.202e-08, 1.0, 0.0, 5.202e-08, 1.0, 0.0, 5.202e-08, 1.0, 0.0, 5.202e-08, 1.0, 0.0, 5.202e-08, 1.0, 0.0, 5.202e-08, 1.0, 0.0, 5.202e-08, 1.0, 0.0, 5.202e-08, 1.0, 0.0, 5.202e-08, 1.0, 0.0, 5.202e-08, 1.0, 0.0, 5.202e-08, 1.0, 0.0, 5.202e-08, 1.0, 0.0, 5.202e-08, 1.0, 0.0, 5.202e-08, 1.0, 0.0, 5.202e-08, 1.0, 0.0, 5.202e-08, 1.0, 0.0, 5.202e-08, 1.0, 0.0, 5.202e-08, 1.0, 0.0, 5.202e-08, 1.0, 0.0, 5.202e-08, 1.0, 0.0, 5.202e-08, 1.0, 0.0, 5.202e-08, 1.0, 0.0, 5.202e-08, 1.0, 0.0, 5.202e-08, 1.0, 0.0, 5.202e-08, 1.0, 0.0, 5.202e-08, 1.0, 0.0, 5.202e-08, 1.0, 0.0, 5.202e-08, 1.0, 0.0, 5.202e-08, 1.0, 1.0, 0.0, 0.0, 1.0, 0.0, 0.0, 1.0, 0.0, 0.0, 1.0, 0.0, 0.0, 0.0, 1.0, 0.0, 0.0, 1.0, 0.0, 0.0, 1.0, 0.0, 0.0, 1.0, 0.0, 1.0, 0.0, 0.0, 1.0, 0.0, 0.0, 1.0, 0.0, 0.0, 1.0, 0.0, 0.0, 1.0, 0.0, 0.0, 1.0, 0.0, 0.0, 1.0, 0.0, 0.0, 1.0, 0.0, 0.0, 0.0, 1.0, 0.0, 0.0, 1.0, 0.0, 0.0, 1.0, 0.0, 0.0, 1.0, 0.0, 0.0, -1.0, 0.0, 0.0, -1.0, 0.0, 0.0, -1.0, 0.0, 0.0, -1.0, 0.0, 1.0, 0.0, 0.0, 1.0, 0.0, 0.0, 1.0, 0.0, 0.0, 1.0, 0.0, 0.0, 1.0, 0.0, 0.0, 1.0, 0.0, 0.0, 1.0, 0.0, 0.0, 1.0, 0.0, 0.0, 1.0, 0.0, 0.0, 1.0, 0.0, 0.0, 1.0, 0.0, 0.0, 1.0, 0.0, 0.0, -1.0, 0.0, 0.0, -1.0, 0.0, 0.0, -1.0, 0.0, 0.0, -1.0, 0.0, 0.0, 0.0, 1.0, 0.0, 0.0, 1.0, 0.0, 0.0, 1.0, 0.0, 0.0, 1.0, 0.0, 1.0, 0.0, 0.0, 1.0, 0.0, 0.0, 1.0, 0.0, 0.0, 1.0, 0.0, 0.0, 0.0, 1.0, 0.0, 0.0, 1.0, 0.0, 0.0, 1.0, 0.0, 0.0, 1.0, 0.0, 0.0, -1.0, 0.0, 0.0, -1.0, 0.0, 0.0, -1.0, 0.0, 0.0, -1.0, 0.0, 1.0, -4.392e-08, 0.0, 1.0, -4.392e-08, 0.0, 1.0, -4.392e-08, 0.0, 1.0, -4.392e-08, 0.0, -1.0, 0.0, 0.0, -1.0, 0.0, 0.0, -1.0, 0.0, 0.0, -1.0, 0.0, 0.0, 0.0, 1.0, 0.0, 0.0, 1.0, 0.0, 0.0, 1.0, 0.0, 0.0, 1.0, 0.0, 0.0, 1.0, 0.0, 0.0, 1.0, 0.0, 0.0, 1.0, 0.0, 0.0, 1.0, 0.0, 0.0, -1.0, 0.0, 0.0, -1.0, 0.0, 0.0, -1.0, 0.0, 0.0, -1.0, 0.0, 0.0, 1.0, 0.0, 0.0, 1.0, 0.0, 0.0, 1.0, 0.0, 0.0, 1.0, 0.0, -1.0, 0.0, 0.0, -1.0, 0.0, 0.0, -1.0, 0.0, 0.0, -1.0, 0.0, 0.0, 0.0, -1.0, 0.0, 0.0, -1.0, 0.0, 0.0, -1.0, 0.0, 0.0, -1.0, 0.0, -1.0, 0.0, 0.0, -1.0, 0.0, 0.0, -1.0, 0.0, 0.0, -1.0, 0.0, 0.0, -1.0, 0.0, 0.0, -1.0, 0.0, 0.0, -1.0, 0.0, 0.0, -1.0, 0.0, 0.0, 0.0, -1.0, 0.0, 0.0, -1.0, 0.0, 0.0, -1.0, 0.0, 0.0, -1.0, 0.0, 0.0, 1.0, 0.0, 0.0, 1.0, 0.0, 0.0, 1.0, 0.0, 0.0, 1.0, 0.0, -1.0, 0.0, 0.0, -1.0, 0.0, 0.0, -1.0, 0.0, 0.0, -1.0, 0.0, 0.0, -1.0, 0.0, 0.0, -1.0, 0.0, 0.0, -1.0, 0.0, 0.0, -1.0, 0.0, 0.0, -1.0, 0.0, 0.0, -1.0, 0.0, 0.0, -1.0, 0.0, 0.0, -1.0, 0.0, 0.0, 1.0, 0.0, 0.0, 1.0, 0.0, 0.0, 1.0, 0.0, 0.0, 1.0, 0.0, 0.0, 0.0, 1.0, 0.0, 0.0, 1.0, 0.0, 0.0, 1.0, 0.0, 0.0, 1.0, 0.0, -1.0, 0.0, 0.0, -1.0, 0.0, 0.0, -1.0, 0.0, 0.0, -1.0, 0.0, 0.0, 0.0, 1.0, 0.0, 0.0, 1.0, 0.0, 0.0, 1.0, 0.0, 0.0, 1.0, 0.0, 0.0, -1.0, 0.0, 0.0, -1.0, 0.0, 0.0, -1.0, 0.0, 0.0, -1.0, 0.0, -1.0, 0.0, 0.0, -1.0, 0.0, 0.0, -1.0, 0.0, 0.0, -1.0, 0.0, 0.0, 1.0, 0.0, 0.0, 1.0, 0.0, 0.0, 1.0, 0.0, 0.0, 1.0, 0.0, 0.0, 0.0, 1.0, 0.0, 0.0, 1.0, 0.0, 0.0, 1.0, 0.0, 0.0, 1.0, 0.0, 0.0, 1.0, 0.0, 0.0, 1.0, 0.0, 0.0, 1.0, 0.0, 0.0, 1.0, 0.0, 0.0, -1.0, 0.0, 0.0, -1.0, 0.0, 0.0, -1.0, 0.0, 0.0, -1.0, 0.0, 0.0, 1.0, 0.0, 0.0, 1.0, 0.0, 0.0, 1.0, 0.0, 0.0, 1.0, 0.0, -1.0, 0.0, 0.0, -1.0, 0.0, 0.0, -1.0, 0.0, 0.0, -1.0, 0.0, 0.0, 0.0, -1.0, 0.0, 0.0, -1.0, 0.0, 0.0, -1.0, 0.0, 0.0, -1.0, 0.0, -1.0, 0.0, 0.0, -1.0, 0.0, 0.0, -1.0, 0.0, 0.0, -1.0, 0.0, 0.0, -1.0, 0.0, 0.0, -1.0, 0.0, 0.0, -1.0, 0.0, 0.0, -1.0, 0.0, 0.0, 0.0, -1.0, 0.0, 0.0, -1.0, 0.0, 0.0, -1.0, 0.0, 0.0, -1.0, 0.0, 0.0, 1.0, 0.0, 0.0, 1.0, 0.0, 0.0, 1.0, 0.0, 0.0, 1.0, 0.0, -1.0, 0.0, 0.0, -1.0, 0.0, 0.0, -1.0, 0.0, 0.0, -1.0, 0.0, 0.0, -1.0, 0.0, 0.0, -1.0, 0.0, 0.0, -1.0, 0.0, 0.0, -1.0, 0.0, 0.0, 1.0, 0.0, 0.0, 1.0, 0.0, 0.0, 1.0, 0.0, 0.0, 1.0, 0.0, 0.0, -1.0, 0.0, 0.0, -1.0, 0.0, 0.0, -1.0, 0.0, 0.0, -1.0, 0.0, 0.0, 0.0, 1.0, 0.0, 0.0, 1.0, 0.0, 0.0, 1.0, 0.0, 0.0, 1.0, 0.0, -1.0, 0.0, 0.0, -1.0, 0.0, 0.0, -1.0, 0.0, 0.0, -1.0, 0.0, 0.0, 0.0, 1.0, 0.0, 0.0, 1.0, 0.0, 0.0, 1.0, 0.0, 0.0, 1.0, 0.0, 0.0, 1.0, 0.0, 0.0, 1.0, 0.0, 0.0, 1.0, 0.0, 0.0, 1.0, 0.0, 1.0, 0.0, 0.0, 1.0, 0.0, 0.0, 1.0, 0.0, 0.0, 1.0, 0.0, 0.0, -1.0, 0.0, 0.0, -1.0, 0.0, 0.0, -1.0, 0.0, 0.0, -1.0, 0.0, 0.0, 0.0, 1.0, 0.0, 0.0, 1.0, 0.0, 0.0, 1.0, 0.0, 0.0, 1.0, 0.0, 0.0, 1.0, 0.0, 0.0, 1.0, 0.0, 0.0, 1.0, 0.0, 0.0, 1.0, 0.0, 0.0, 1.0, 0.0, 0.0, 1.0, 0.0, 0.0, 1.0, 0.0, 0.0, 1.0, 0.0, 0.0, -1.0, 0.0, 0.0, -1.0, 0.0, 0.0, -1.0, 0.0, 0.0, -1.0, 0.0, 1.0, 0.0, 0.0, 1.0, 0.0, 0.0, 1.0, 0.0, 0.0, 1.0, 0.0, 0.0, 0.0, 1.0, 0.0, 0.0, 1.0, 0.0, 0.0, 1.0, 0.0, 0.0, 1.0, 0.0, 1.0, 0.0, 0.0, 1.0, 0.0, 0.0, 1.0, 0.0, 0.0, 1.0, 0.0, 0.0, 1.0, 0.0, 0.0, 1.0, 0.0, 0.0, 1.0, 0.0, 0.0, 1.0, 0.0, 0.0, 0.0, 1.0, 0.0, 0.0, 1.0, 0.0, 0.0, 1.0, 0.0, 0.0, 1.0, 0.0, 0.0, -1.0, 0.0, 0.0, -1.0, 0.0, 0.0, -1.0, 0.0, 0.0, -1.0, 0.0, 1.0, 0.0, 0.0, 1.0, 0.0, 0.0, 1.0, 0.0, 0.0, 1.0, 0.0, 0.0, 1.0, 0.0, 0.0, 1.0, 0.0, 0.0, 1.0, 0.0, 0.0, 1.0, 0.0, 0.0, 1.0, 0.0, 0.0, 1.0, 0.0, 0.0, 1.0, 0.0, 0.0, 1.0, 0.0, 0.0, 1.0, 0.0, 0.0, 1.0, 0.0, 0.0, 1.0, 0.0, 0.0, 1.0, 0.0, 0.0, -1.0, 4.498e-07, 0.0, -1.0, 4.498e-07, 0.0, -1.0, 4.498e-07, 0.0, -1.0, 4.498e-07, 0.0, 0.0, 1.0, 0.0, 0.0, 1.0, 0.0, 0.0, 1.0, 0.0, 0.0, 1.0, 0.0, 0.0, -1.0, 0.0, 0.0, -1.0, 0.0, 0.0, -1.0, 0.0, 0.0, -1.0, 0.0, 0.0, 1.0, 0.0, 0.0, 1.0, 0.0, 0.0, 1.0, 0.0, 0.0, 1.0, 0.0, -1.0, 0.0, 0.0, -1.0, 0.0, 0.0, -1.0, 0.0, 0.0, -1.0, 0.0, 0.0, 1.0, 0.0, 0.0, 1.0, 0.0, 0.0, 1.0, 0.0, 0.0, 1.0, 0.0, 0.0, -1.0, 0.0, 0.0, -1.0, 0.0, 0.0, -1.0, 0.0, 0.0, -1.0, 0.0, 0.0, 0.0, 1.0, 0.0, 0.0, 1.0, 0.0, 0.0, 1.0, 0.0, 0.0, 1.0, 0.0, 0.0, -1.0, 0.0, 0.0, -1.0, 0.0, 0.0, -1.0, 0.0, 0.0, -1.0, 0.0, 0.0, -1.0, 0.0, 0.0, -1.0, 0.0, 0.0, -1.0, 0.0, 0.0, -1.0, 0.0, 0.0, 1.0, 0.0, 0.0, 1.0, 0.0, 0.0, 1.0, 0.0, 0.0, 1.0, 0.0, 0.0, -1.0, 0.0, 0.0, -1.0, 0.0, 0.0, -1.0, 0.0, 0.0, -1.0, 0.0, 0.0, 1.0, 0.0, 0.0, 1.0, 0.0, 0.0, 1.0, 0.0, 0.0, 1.0, 0.0, -1.0, 0.0, 0.0, -1.0, 0.0, 0.0, -1.0, 0.0, 0.0, -1.0, 0.0, 0.0, 1.0, 0.0, 0.0, 1.0, 0.0, 0.0, 1.0, 0.0, 0.0, 1.0, 0.0, 0.0, 1.0, 0.0, 0.0, 1.0, 0.0, 0.0, 1.0, 0.0, 0.0, 1.0, 0.0, 0.0, 0.0, -1.0, 0.0, 0.0, -1.0, 0.0, 0.0, -1.0, 0.0, 0.0, -1.0, 0.0, 0.0, -1.0, 0.0, 0.0, -1.0, 0.0, 0.0, -1.0, 0.0, 0.0, -1.0, 0.0, 0.0, 1.0, 0.0, 0.0, 1.0, 0.0, 0.0, 1.0, 0.0, 0.0, 1.0, 0.0, -1.0, 0.0, 0.0, -1.0, 0.0, 0.0, -1.0, 0.0, 0.0, -1.0, 0.0, 0.0, 1.0, 0.0, 0.0, 1.0, 0.0, 0.0, 1.0, 0.0, 0.0, 1.0, 0.0, 0.0, -1.0, 0.0, 0.0, -1.0, 0.0, 0.0, -1.0, 0.0, 0.0, -1.0, 0.0, 0.0, 1.0, 0.0, 0.0, 1.0, 0.0, 0.0, 1.0, 0.0, 0.0, 1.0, 0.0, 0.0, -1.0, 0.0, 0.0, -1.0, 0.0, 0.0, -1.0, 0.0, 0.0, -1.0, 0.0, 0.0, 1.0, 0.0, 0.0, 1.0, 0.0, 0.0, 1.0, 0.0, 0.0, 1.0, 0.0, 0.0, 0.0, 1.0, 0.0, 0.0, 1.0, 0.0, 0.0, 1.0, 0.0, 0.0, 1.0, 0.0, 0.0, -1.0, 0.0, 0.0, -1.0, 0.0, 0.0, -1.0, 0.0, 0.0, -1.0, 0.0, 0.0, -1.0, 0.0, 0.0, -1.0, 0.0, 0.0, -1.0, 0.0, 0.0, -1.0, 0.0, -1.0, 0.0, 0.0, -1.0, 0.0, 0.0, -1.0, 0.0, 0.0, -1.0, 0.0, 0.0, -1.0, 0.0, 0.0, -1.0, 0.0, 0.0, -1.0, 0.0, 0.0, -1.0, 0.0, 0.0, 1.0, 0.0, 0.0, 1.0, 0.0, 0.0, 1.0, 0.0, 0.0, 1.0, 0.0, 0.0, 0.0, 1.0, 0.0, 0.0, 1.0, 0.0, 0.0, 1.0, 0.0, 0.0, 1.0, 0.0, 0.0, -1.0, 0.0, 0.0, -1.0, 0.0, 0.0, -1.0, 0.0, 0.0, -1.0, 0.0, 0.0, -1.0, 0.0, 0.0, -1.0, 0.0, 0.0, -1.0, 0.0, 0.0, -1.0, 0.0, 0.0, -1.0, 0.0, 0.0, -1.0, 0.0, 0.0, -1.0, 0.0, 0.0, -1.0, 0.0, 0.0, -1.0, 0.0, 0.0, -1.0, 0.0, 0.0, -1.0, 0.0, 0.0, -1.0, 0.0, 0.0, 1.0, 0.0, 0.0, 1.0, 0.0, 0.0, 1.0, 0.0, 0.0, 1.0, 0.0, 1.0, 0.0, 0.0, 1.0, 0.0, 0.0, 1.0, 0.0, 0.0, 1.0, 0.0, 0.0, -1.0, 0.0, 0.0, -1.0, 0.0, 0.0, -1.0, 0.0, 0.0, -1.0, 0.0, 0.0, 1.0, 0.0, 0.0, 1.0, 0.0, 0.0, 1.0, 0.0, 0.0, 1.0, 0.0, 0.0, 0.0, -1.0, 0.0, 0.0, -1.0, 0.0, 0.0, -1.0, 0.0, 0.0, -1.0, 0.0, 0.0, -1.0, 0.0, 0.0, -1.0, 0.0, 0.0, -1.0, 0.0, 0.0, -1.0, 0.0, 0.0, 1.0, 0.0, 0.0, 1.0, 0.0, 0.0, 1.0, 0.0, 0.0, 1.0, 0.0, 1.0, 0.0, 0.0, 1.0, 0.0, 0.0, 1.0, 0.0, 0.0, 1.0, 0.0, 0.0, -1.0, 0.0, 0.0, -1.0, 0.0, 0.0, -1.0, 0.0, 0.0, -1.0, 0.0, 0.0, 1.0, 0.0, 0.0, 1.0, 0.0, 0.0, 1.0, 0.0, 0.0, 1.0, 0.0, 0.0, 1.0, 0.0, 0.0, 1.0, 0.0, 0.0, 1.0, 0.0, 0.0, 1.0, 0.0, 0.0, -1.0, 0.0, 0.0, -1.0, 0.0, 0.0, -1.0, 0.0, 0.0, -1.0, 0.0, 0.0, -1.0, 0.0, 0.0, -1.0, 0.0, 0.0, -1.0, 0.0, 0.0, -1.0, 0.0, 0.0, 0.0, 1.0, 0.0, 0.0, 1.0, 0.0, 0.0, 1.0, 0.0, 0.0, 1.0, 0.0, 0.0, 1.0, 0.0, 0.0, 1.0, 0.0, 0.0, 1.0, 0.0, 0.0, 1.0, 0.0, 0.0, 1.0, 0.0, 0.0, 1.0, 0.0, 0.0, 1.0, 0.0, 0.0, 1.0, 0.0, 1.0, 0.0, 0.0, 1.0, 0.0, 0.0, 1.0, 0.0, 0.0, 1.0, 0.0, 0.0, -1.0, 0.0, 0.0, -1.0, 0.0, 0.0, -1.0, 0.0, 0.0, -1.0, 0.0, 0.0, -1.0, 0.0, 0.0, -1.0, 0.0, 0.0, -1.0, 0.0, 0.0, -1.0, 0.0, 0.0, 0.0, 1.0, 0.0, 0.0, 1.0, 0.0, 0.0, 1.0, 0.0, 0.0, 1.0, 0.0, 0.0, 1.0, 0.0, 0.0, 1.0, 0.0, 0.0, 1.0, 0.0, 0.0, 1.0, 0.0, 0.0, 1.0, 0.0, 0.0, 1.0, 0.0, 0.0, 1.0, 0.0, 0.0, 1.0, 0.0, 0.0, 1.0, 0.0, 0.0, 1.0, 0.0, 0.0, 1.0, 0.0, 0.0, 1.0, 0.0, 0.0, 1.0, 0.0, 0.0, 1.0, 0.0, 0.0, 1.0, 0.0, 0.0, 1.0, 0.0, 0.0, -1.0, 0.0, 0.0, -1.0, 0.0, 0.0, -1.0, 0.0, 0.0, -1.0, 0.0, -1.0, 0.0, 0.0, -1.0, 0.0, 0.0, -1.0, 0.0, 0.0, -1.0, 0.0, 0.0, -1.0, 0.0, 0.0, -1.0, 0.0, 0.0, -1.0, 0.0, 0.0, -1.0, 0.0, 0.0, -1.0, 0.0, 0.0, -1.0, 0.0, 0.0, -1.0, 0.0, 0.0, -1.0, 0.0, 0.0, 0.0, 1.0, 0.0, 0.0, 1.0, 0.0, 0.0, 1.0, 0.0, 0.0, 1.0, 0.0, 0.0, 1.0, 0.0, 0.0, 1.0, 0.0, 0.0, 1.0, 0.0, 0.0, 1.0, 0.0, 0.0, -1.0, 0.0, 0.0, -1.0, 0.0, 0.0, -1.0, 0.0, 0.0, -1.0, 0.0, -1.0, 0.0, 0.0, -1.0, 0.0, 0.0, -1.0, 0.0, 0.0, -1.0, 0.0, 0.0, -1.0, 0.0, 0.0, -1.0, 0.0, 0.0, -1.0, 0.0, 0.0, -1.0, 0.0, 0.0, 1.0, 0.0, 0.0, 1.0, 0.0, 0.0, 1.0, 0.0, 0.0, 1.0, 0.0, 0.0, -1.0, 0.0, 0.0, -1.0, 0.0, 0.0, -1.0, 0.0, 0.0, -1.0, 0.0, 0.0, -1.0, 0.0, 0.0, -1.0, 0.0, 0.0, -1.0, 0.0, 0.0, -1.0, 0.0, 0.0, 1.0, 0.0, 0.0, 1.0, 0.0, 0.0, 1.0, 0.0, 0.0, 1.0, 0.0, 0.0, 0.0, 1.0, 0.0, 0.0, 1.0, 0.0, 0.0, 1.0, 0.0, 0.0, 1.0, 0.0, 0.0, 1.0, 0.0, 0.0, 1.0, 0.0, 0.0, 1.0, 0.0, 0.0, 1.0, 0.0, 0.0, -1.0, 0.0, 0.0, -1.0, 0.0, 0.0, -1.0, 0.0, 0.0, -1.0, 0.0, 1.0, 0.0, 0.0, 1.0, 0.0, 0.0, 1.0, 0.0, 0.0, 1.0, 0.0, 0.0, -1.0, 0.0, 0.0, -1.0, 0.0, 0.0, -1.0, 0.0, 0.0, -1.0, 0.0, 0.0, 1.0, 0.0, 0.0, 1.0, 0.0, 0.0, 1.0, 0.0, 0.0, 1.0, 0.0, 0.0, 0.0, 1.0, 0.0, 0.0, 1.0, 0.0, 0.0, 1.0, 0.0, 0.0, 1.0, 0.0, 0.0, 1.0, 0.0, 0.0, 1.0, 0.0, 0.0, 1.0, 0.0, 0.0, 1.0, 0.0, 0.0, -1.0, 0.0, 0.0, -1.0, 0.0, 0.0, -1.0, 0.0, 0.0, -1.0, 0.0, 0.0, -1.0, 0.0, 0.0, -1.0, 0.0, 0.0, -1.0, 0.0, 0.0, -1.0, 0.0, 0.0, -1.0, 0.0, 0.0, -1.0, 0.0, 0.0, -1.0, 0.0, 0.0, -1.0, 0.0, 0.0, -1.0, 0.0, 0.0, -1.0, 0.0, 0.0, -1.0, 0.0, 0.0, -1.0, 0.0, 1.0, 0.0, 0.0, 1.0, 0.0, 0.0, 1.0, 0.0, 0.0, 1.0, 0.0, 0.0, 1.0, 0.0, 0.0, 1.0, 0.0, 0.0, 1.0, 0.0, 0.0, 1.0, 0.0, 0.0, -1.0, 0.0, 0.0, -1.0, 0.0, 0.0, -1.0, 0.0, 0.0, -1.0, 0.0, 0.0, 1.0, 0.0, 0.0, 1.0, 0.0, 0.0, 1.0, 0.0, 0.0, 1.0, 0.0, 0.0, 0.0, -1.0, 0.0, 0.0, -1.0, 0.0, 0.0, -1.0, 0.0, 0.0, -1.0, 0.0, 0.0, -1.0, 0.0, 0.0, -1.0, 0.0, 0.0, -1.0, 0.0, 0.0, -1.0, 0.0, 0.0, -1.0, 0.0, 0.0, -1.0, 0.0, 0.0, -1.0, 0.0, 0.0, -1.0, 0.0, 1.0, 0.0, 0.0, 1.0, 0.0, 0.0, 1.0, 0.0, 0.0, 1.0, 0.0, 0.0, 0.0, -1.0, 0.0, 0.0, -1.0, 0.0, 0.0, -1.0, 0.0, 0.0, -1.0, 0.0, -1.0, 0.0, 0.0, -1.0, 0.0, 0.0, -1.0, 0.0, 0.0, -1.0, 0.0, 0.0, -1.0, 0.0, 0.0, -1.0, 0.0, 0.0, -1.0, 0.0, 0.0, -1.0, 0.0, 0.0, -1.0, 0.0, 0.0, -1.0, 0.0, 0.0, -1.0, 0.0, 0.0, -1.0, 0.0, 0.0, -1.0, 0.0, 0.0, -1.0, 0.0, 0.0, -1.0, 0.0, 0.0, -1.0, 0.0, 0.0, 0.0, -1.0, 0.0, 0.0, -1.0, 0.0, 0.0, -1.0, 0.0, 0.0, -1.0, 0.0, 0.0, 1.0, 0.0, 0.0, 1.0, 0.0, 0.0, 1.0, 0.0, 0.0, 1.0, 0.0, 0.0, -1.0, 0.0, 0.0, -1.0, 0.0, 0.0, -1.0, 0.0, 0.0, -1.0, 0.0, -1.0, 0.0, 0.0, -1.0, 0.0, 0.0, -1.0, 0.0, 0.0, -1.0, 0.0, 0.0, -1.0, 0.0, 0.0, -1.0, 0.0, 0.0, -1.0, 0.0, 0.0, -1.0, 0.0, 0.0, -1.0, 0.0, 0.0, -1.0, 0.0, 0.0, -1.0, 0.0, 0.0, -1.0, 0.0, 0.0, 0.0, -1.0, 0.0, 0.0, -1.0, 0.0, 0.0, -1.0, 0.0, 0.0, -1.0, 0.0, -1.0, 0.0, 0.0, -1.0, 0.0, 0.0, -1.0, 0.0, 0.0, -1.0, 0.0, 0.0, 0.0, 1.0, 0.0, 0.0, 1.0, 0.0, 0.0, 1.0, 0.0, 0.0, 1.0, 0.0, 0.0, 1.0, 0.0, 0.0, 1.0, 0.0, 0.0, 1.0, 0.0, 0.0, 1.0, 0.0, 0.0, 1.0, 0.0, 0.0, 1.0, 0.0, 0.0, 1.0, 0.0, 0.0, 1.0, 0.0, 0.0, 1.0, 0.0, 0.0, 1.0, 0.0, 0.0, 1.0, 0.0, 0.0, 1.0, 0.0, 1.0, 0.0, 0.0, 1.0, 0.0, 0.0, 1.0, 0.0, 0.0, 1.0, 0.0, 0.0, -1.0, 0.0, 0.0, -1.0, 0.0, 0.0, -1.0, 0.0, 0.0, -1.0, 0.0, 0.0, -1.0, 0.0, 0.0, -1.0, 0.0, 0.0, -1.0, 0.0, 0.0, -1.0, 0.0, 0.0, 0.0, 1.0, 0.0, 0.0, 1.0, 0.0, 0.0, 1.0, 0.0, 0.0, 1.0, 0.0, 0.0, 1.0, 0.0, 0.0, 1.0, 0.0, 0.0, 1.0, 0.0, 0.0, 1.0, 0.0, 0.0, 1.0, 0.0, 0.0, 1.0, 0.0, 0.0, 1.0, 0.0, 0.0, 1.0, 0.0, 1.0, 0.0, 0.0, 1.0, 0.0, 0.0, 1.0, 0.0, 0.0, 1.0, 0.0, 0.0, 0.0, 1.0, 0.0, 0.0, 1.0, 0.0, 0.0, 1.0, 0.0, 0.0, 1.0, 0.0, -1.0, 0.0, 0.0, -1.0, 0.0, 0.0, -1.0, 0.0, 0.0, -1.0, 0.0, 0.0, -1.0, 0.0, 0.0, -1.0, 0.0, 0.0, -1.0, 0.0, 0.0, -1.0, 0.0, 0.0, -1.0, 2.751e-08, 0.0, -1.0, 2.751e-08, 0.0, -1.0, 2.751e-08, 0.0, -1.0, 2.751e-08, 0.0, -1.0, 0.0, 0.0, -1.0, 0.0, 0.0, -1.0, 0.0, 0.0, -1.0, 0.0, 0.0, 0.0, 1.0, 0.0, 0.0, 1.0, 0.0, 0.0, 1.0, 0.0, 0.0, 1.0, 0.0, 0.0, -1.0, 0.0, 0.0, -1.0, 0.0, 0.0, -1.0, 0.0, 0.0, -1.0, 0.0, 0.0, 1.0, 0.0, 0.0, 1.0, 0.0, 0.0, 1.0, 0.0, 0.0, 1.0, 0.0, -1.0, 0.0, 0.0, -1.0, 0.0, 0.0, -1.0, 0.0, 0.0, -1.0, 0.0, 0.0, -1.0, 0.0, 0.0, -1.0, 0.0, 0.0, -1.0, 0.0, 0.0, -1.0, 0.0, 0.0, -1.0, 0.0, 0.0, -1.0, 0.0, 0.0, -1.0, 0.0, 0.0, -1.0, 0.0, 0.0, 0.0, 1.0, 0.0, 0.0, 1.0, 0.0, 0.0, 1.0, 0.0, 0.0, 1.0, 0.0, 1.0, 0.0, 0.0, 1.0, 0.0, 0.0, 1.0, 0.0, 0.0, 1.0, 0.0, 0.0, 0.0, -1.0, 0.0, 0.0, -1.0, 0.0, 0.0, -1.0, 0.0, 0.0, -1.0, 0.0, 0.0, -1.0, 0.0, 0.0, -1.0, 0.0, 0.0, -1.0, 0.0, 0.0, -1.0, 0.0, 0.0, -1.0, 0.0, 0.0, -1.0, 0.0, 0.0, -1.0, 0.0, 0.0, -1.0, 0.0, 0.0, -1.0, 0.0, 0.0, -1.0, 0.0, 0.0, -1.0, 0.0, 0.0, -1.0, 0.0, 1.0, 0.0, 0.0, 1.0, 0.0, 0.0, 1.0, 0.0, 0.0, 1.0, 0.0, 0.0, 1.0, 0.0, 0.0, 1.0, 0.0, 0.0, 1.0, 0.0, 0.0, 1.0, 0.0, 0.0, -1.0, 0.0, 0.0, -1.0, 0.0, 0.0, -1.0, 0.0, 0.0, -1.0, 0.0, 0.0, 0.0, -1.0, 0.0, 0.0, -1.0, 0.0, 0.0, -1.0, 0.0, 0.0, -1.0, 0.0, 0.0, -1.0, 0.0, 0.0, -1.0, 0.0, 0.0, -1.0, 0.0, 0.0, -1.0, 0.0, 0.0, -1.0, 0.0, 0.0, -1.0, 0.0, 0.0, -1.0, 0.0, 0.0, -1.0, 0.0, 0.0, -1.0, 0.0, 0.0, -1.0, 0.0, 0.0, -1.0, 0.0, 0.0, -1.0, 0.0, 1.0, 0.0, 0.0, 1.0, 0.0, 0.0, 1.0, 0.0, 0.0, 1.0, 0.0, 0.0, 1.0, 0.0, 0.0, 1.0, 0.0, 0.0, 1.0, 0.0, 0.0, 1.0, 0.0, 0.0, -1.0, 0.0, 0.0, -1.0, 0.0, 0.0, -1.0, 0.0, 0.0, -1.0, 0.0, 0.0, 1.0, 0.0, 0.0, 1.0, 0.0, 0.0, 1.0, 0.0, 0.0, 1.0, 0.0, 0.0, 1.0, 0.0, 0.0, 1.0, 0.0, 0.0, 1.0, 0.0, 0.0, 1.0, 0.0, 0.0, 0.0, -1.0, 0.0, 0.0, -1.0, 0.0, 0.0, -1.0, 0.0, 0.0, -1.0, 0.0, 0.0, -1.0, 0.0, 0.0, -1.0, 0.0, 0.0, -1.0, 0.0, 0.0, -1.0, 0.0, 0.0, 1.0, 0.0, 0.0, 1.0, 0.0, 0.0, 1.0, 0.0, 0.0, 1.0, 0.0, 1.0, 0.0, 0.0, 1.0, 0.0, 0.0, 1.0, 0.0, 0.0, 1.0, 0.0, 0.0, -1.0, 0.0, 0.0, -1.0, 0.0, 0.0, -1.0, 0.0, 0.0, -1.0, 0.0, 0.0, 1.0, 0.0, 0.0, 1.0, 0.0, 0.0, 1.0, 0.0, 0.0, 1.0, 0.0, 0.0, 1.0, -7.704e-08, 0.0, 1.0, -7.704e-08, 0.0, 1.0, -7.704e-08, 0.0, 1.0, -7.704e-08, 0.0, 0.0, 1.0, 0.0, 0.0, 1.0, 0.0, 0.0, 1.0, 0.0, 0.0, 1.0, 0.0, 0.0, -1.0, 0.0, 0.0, -1.0, 0.0, 0.0, -1.0, 0.0, 0.0, -1.0, 0.0, 0.0, -1.0, 0.0, 0.0, -1.0, 0.0, 0.0, -1.0, 0.0, 0.0, -1.0, 0.0, 0.0, 1.0, 0.0, 0.0, 1.0, 0.0, 0.0, 1.0, 0.0, 0.0, 1.0, 0.0, 0.0, 1.0, 0.0, 0.0, 1.0, 0.0, 0.0, 1.0, 0.0, 0.0, 1.0, 0.0, 1.0, -2.498e-07, 0.0, 1.0, -2.498e-07, 0.0, 1.0, -2.498e-07, 0.0, 1.0, -2.498e-07, 0.0, -1.0, 0.0, 0.0, -1.0, 0.0, 0.0, -1.0, 0.0, 0.0, -1.0, 0.0, 0.0, -1.0, -2.868e-07, 0.0, -1.0, -2.868e-07, 0.0, -1.0, -2.868e-07, 0.0, -1.0, -2.868e-07, 0.0, 0.0, 1.0, 0.0, 0.0, 1.0, 0.0, 0.0, 1.0, 0.0, 0.0, 1.0, 0.0, 0.0, 1.0, 0.0, 0.0, 1.0, 0.0, 0.0, 1.0, 0.0, 0.0, 1.0, 0.0, 0.0, -1.0, 0.0, 0.0, -1.0, 0.0, 0.0, -1.0, 0.0, 0.0, -1.0, 0.0, 0.0, 1.0, 0.0, 0.0, 1.0, 0.0, 0.0, 1.0, 0.0, 0.0, 1.0, 0.0, -1.0, 0.0, 0.0, -1.0, 0.0, 0.0, -1.0, 0.0, 0.0, -1.0, 0.0, 0.0, 1.0, 0.0, 0.0, 1.0, 0.0, 0.0, 1.0, 0.0, 0.0, 1.0, 0.0, 0.0, -1.0, 0.0, 0.0, -1.0, 0.0, 0.0, -1.0, 0.0, 0.0, -1.0, 0.0, 0.0, -1.0, 0.0, 0.0, -1.0, 0.0, 0.0, -1.0, 0.0, 0.0, -1.0, 0.0, 0.0, 1.0, 0.0, 0.0, 1.0, 0.0, 0.0, 1.0, 0.0, 0.0, 1.0, 0.0, 0.0, 0.0, 1.0, 0.0, 0.0, 1.0, 0.0, 0.0, 1.0, 0.0, 0.0, 1.0, 0.0, 0.0, 1.0, 0.0, 0.0, 1.0, 0.0, 0.0, 1.0, 0.0, 0.0, 1.0, 0.0, 0.0, -1.0, 0.0, 0.0, -1.0, 0.0, 0.0, -1.0, 0.0, 0.0, -1.0, 0.0, -1.0, 0.0, 0.0, -1.0, 0.0, 0.0, -1.0, 0.0, 0.0, -1.0, 0.0, 0.0, 1.0, 0.0, 0.0, 1.0, 0.0, 0.0, 1.0, 0.0, 0.0, 1.0, 0.0, 0.0, -1.0, -2.645e-07, 0.0, -1.0, -2.645e-07, 0.0, -1.0, -2.645e-07, 0.0, -1.0, -2.645e-07, 0.0, 1.0, 0.0, 0.0, 1.0, 0.0, 0.0, 1.0, 0.0, 0.0, 1.0, 0.0, 0.0, 0.0, -1.0, 0.0, 0.0, -1.0, 0.0, 0.0, -1.0, 0.0, 0.0, -1.0, 0.0, 0.0, 1.0, 0.0, 0.0, 1.0, 0.0, 0.0, 1.0, 0.0, 0.0, 1.0, 0.0, 0.0, 1.0, 0.0, 0.0, 1.0, 0.0, 0.0, 1.0, 0.0, 0.0, 1.0, 0.0, 0.0, -1.0, 0.0, 0.0, -1.0, 0.0, 0.0, -1.0, 0.0, 0.0, -1.0, 0.0, 0.0, -1.0, 0.0, 0.0, -1.0, 0.0, 0.0, -1.0, 0.0, 0.0, -1.0, 0.0, 1.0, 0.0, 0.0, 1.0, 0.0, 0.0, 1.0, 0.0, 0.0, 1.0, 0.0, 0.0, 1.0, 0.0, 0.0, 1.0, 0.0, 0.0, 1.0, 0.0, 0.0, 1.0, 0.0, 0.0, 0.0, -1.0, 0.0, 0.0, -1.0, 0.0, 0.0, -1.0, 0.0, 0.0, -1.0, 0.0, 0.0, 1.0, 0.0, 0.0, 1.0, 0.0, 0.0, 1.0, 0.0, 0.0, 1.0, 0.0, 0.0, -1.0, 0.0, 0.0, -1.0, 0.0, 0.0, -1.0, 0.0, 0.0, -1.0, 0.0, 1.0, 0.0, 0.0, 1.0, 0.0, 0.0, 1.0, 0.0, 0.0, 1.0, 0.0, 0.0, 1.0, 0.0, 0.0, 1.0, 0.0, 0.0, 1.0, 0.0, 0.0, 1.0, 0.0, 0.0, -1.0, 0.0, 0.0, -1.0, 0.0, 0.0, -1.0, 0.0, 0.0, -1.0, 0.0, 0.0, 1.0, 0.0, 0.0, 1.0, 0.0, 0.0, 1.0, 0.0, 0.0, 1.0, 0.0, 0.0, 1.0, 0.0, 0.0, 1.0, 0.0, 0.0, 1.0, 0.0, 0.0, 1.0, 0.0, 0.0, 0.0, 1.0, 0.0, 0.0, 1.0, 0.0, 0.0, 1.0, 0.0, 0.0, 1.0, 0.0, 0.0, -1.0, 0.0, 0.0, -1.0, 0.0, 0.0, -1.0, 0.0, 0.0, -1.0, 0.0, 0.0, -1.0, 0.0, 0.0, -1.0, 0.0, 0.0, -1.0, 0.0, 0.0, -1.0, 0.0, -1.0, 0.0, 0.0, -1.0, 0.0, 0.0, -1.0, 0.0, 0.0, -1.0, 0.0, 0.0, 1.0, 0.0, 0.0, 1.0, 0.0, 0.0, 1.0, 0.0, 0.0, 1.0, 0.0, 0.0, 0.0, 1.0, 0.0, 0.0, 1.0, 0.0, 0.0, 1.0, 0.0, 0.0, 1.0, 0.0, 0.0, -1.0, 0.0, 0.0, -1.0, 0.0, 0.0, -1.0, 0.0, 0.0, -1.0, 0.0, 0.0, -1.0, 0.0, 0.0, -1.0, 0.0, 0.0, -1.0, 0.0, 0.0, -1.0, 0.0, 0.0, -1.0, 0.0, 0.0, -1.0, 0.0, 0.0, -1.0, 0.0, 0.0, -1.0, 0.0, 0.0, 1.0, 0.0, 0.0, 1.0, 0.0, 0.0, 1.0, 0.0, 0.0, 1.0, 0.0, -1.0, 0.0, 0.0, -1.0, 0.0, 0.0, -1.0, 0.0, 0.0, -1.0, 0.0, 0.0, -1.0, 0.0, 0.0, -1.0, 0.0, 0.0, -1.0, 0.0, 0.0, -1.0, 0.0, 0.0, -1.0, 0.0, 0.0, -1.0, 0.0, 0.0, -1.0, 0.0, 0.0, -1.0, 0.0, 0.0, 1.0, 0.0, 0.0, 1.0, 0.0, 0.0, 1.0, 0.0, 0.0, 1.0, 0.0, 0.0, 0.0, -1.0, 0.0, 0.0, -1.0, 0.0, 0.0, -1.0, 0.0, 0.0, -1.0, 0.0, 0.0, 1.0, 0.0, 0.0, 1.0, 0.0, 0.0, 1.0, 0.0, 0.0, 1.0, 0.0, -1.0, 0.0, 0.0, -1.0, 0.0, 0.0, -1.0, 0.0, 0.0, -1.0, 0.0, 0.0, 0.0, 1.0, 0.0, 0.0, 1.0, 0.0, 0.0, 1.0, 0.0, 0.0, 1.0, 0.0, -1.0, 0.0, 0.0, -1.0, 0.0, 0.0, -1.0, 0.0, 0.0, -1.0, 0.0, 0.0, -1.0, 0.0, 0.0, -1.0, 0.0, 0.0, -1.0, 0.0, 0.0, -1.0, 0.0, 0.0, 1.0, 0.0, 0.0, 1.0, 0.0, 0.0, 1.0, 0.0, 0.0, 1.0, 0.0, 0.0, 0.0, -1.0, 0.0, 0.0, -1.0, 0.0, 0.0, -1.0, 0.0, 0.0, -1.0, 0.0, 0.0, 1.0, 0.0, 0.0, 1.0, 0.0, 0.0, 1.0, 0.0, 0.0, 1.0, 0.0, 0.0, 1.0, 0.0, 0.0, 1.0, 0.0, 0.0, 1.0, 0.0, 0.0, 1.0, 0.0, -1.0, 0.0, 0.0, -1.0, 0.0, 0.0, -1.0, 0.0, 0.0, -1.0, 0.0, 0.0, 1.0, 0.0, 0.0, 1.0, 0.0, 0.0, 1.0, 0.0, 0.0, 1.0, 0.0, 0.0, 0.0, -1.0, 0.0, 0.0, -1.0, 0.0, 0.0, -1.0, 0.0, 0.0, -1.0, 0.0, 1.0, 0.0, 0.0, 1.0, 0.0, 0.0, 1.0, 0.0, 0.0, 1.0, 0.0, 0.0, 0.0, 1.0, 0.0, 0.0, 1.0, 0.0, 0.0, 1.0, 0.0, 0.0, 1.0, 0.0, 0.0, 1.0, 0.0, 0.0, 1.0, 0.0, 0.0, 1.0, 0.0, 0.0, 1.0, 0.0, 0.0, -1.0, 0.0, 0.0, -1.0, 0.0, 0.0, -1.0, 0.0, 0.0, -1.0, 0.0, 1.0, 0.0, 0.0, 1.0, 0.0, 0.0, 1.0, 0.0, 0.0, 1.0, 0.0, 0.0, -1.0, 0.0, 0.0, -1.0, 0.0, 0.0, -1.0, 0.0, 0.0, -1.0, 0.0, 0.0, 1.0, 0.0, 0.0, 1.0, 0.0, 0.0, 1.0, 0.0, 0.0, 1.0, 0.0, 0.0, 1.0, -2.401e-07, 0.0, 1.0, -2.401e-07, 0.0, 1.0, -2.401e-07, 0.0, 1.0, -2.401e-07, 0.0, 0.0, 1.0, 0.0, 0.0, 1.0, 0.0, 0.0, 1.0, 0.0, 0.0, 1.0, 0.0, 0.0, -1.0, 0.0, 0.0, -1.0, 0.0, 0.0, -1.0, 0.0, 0.0, -1.0, 0.0, 0.0, 1.0, 0.0, 0.0, 1.0, 0.0, 0.0, 1.0, 0.0, 0.0, 1.0, 0.0, 0.0, -1.0, 0.0, 0.0, -1.0, 0.0, 0.0, -1.0, 0.0, 0.0, -1.0, 0.0, -1.0, 0.0, 0.0, -1.0, 0.0, 0.0, -1.0, 0.0, 0.0, -1.0, 0.0, 0.0, -1.0, 0.0, 0.0, -1.0, 0.0, 0.0, -1.0, 0.0, 0.0, -1.0, 0.0, 0.0, 1.0, 0.0, 0.0, 1.0, 0.0, 0.0, 1.0, 0.0, 0.0, 1.0, 0.0, 0.0, 0.0, -1.0, 0.0, 0.0, -1.0, 0.0, 0.0, -1.0, 0.0, 0.0, -1.0, 0.0, 0.0, 1.0, 0.0, 0.0, 1.0, 0.0, 0.0, 1.0, 0.0, 0.0, 1.0, 0.0, 0.0, -1.0, 0.0, 0.0, -1.0, 0.0, 0.0, -1.0, 0.0, 0.0, -1.0, 0.0, -1.0, 0.0, 0.0, -1.0, 0.0, 0.0, -1.0, 0.0, 0.0, -1.0, 0.0, 0.0, 1.0, 0.0, 0.0, 1.0, 0.0, 0.0, 1.0, 0.0, 0.0, 1.0, 0.0, 0.0, 1.0, 0.0, 0.0, 1.0, 0.0, 0.0, 1.0, 0.0, 0.0, 1.0, 0.0, 0.0, 1.0, 0.0, 0.0, 1.0, 0.0, 0.0, 1.0, 0.0, 0.0, 1.0, 0.0, 0.0, 0.0, -1.0, 0.0, 0.0, -1.0, 0.0, 0.0, -1.0, 0.0, 0.0, -1.0, 0.0, 0.0, -1.0, 0.0, 0.0, -1.0, 0.0, 0.0, -1.0, 0.0, 0.0, -1.0, 0.0, 0.0, 1.0, 0.0, 0.0, 1.0, 0.0, 0.0, 1.0, 0.0, 0.0, 1.0, 0.0, 1.0, 0.0, 0.0, 1.0, 0.0, 0.0, 1.0, 0.0, 0.0, 1.0, 0.0, 0.0, 1.0, 0.0, 0.0, 1.0, 0.0, 0.0, 1.0, 0.0, 0.0, 1.0, 0.0, 0.0, 1.0, 0.0, 0.0, 1.0, 0.0, 0.0, 1.0, 0.0, 0.0, 1.0, 0.0, 0.0, 0.0, -1.0, 0.0, 0.0, -1.0, 0.0, 0.0, -1.0, 0.0, 0.0, -1.0, 0.0, 0.0, -1.0, 0.0, 0.0, -1.0, 0.0, 0.0, -1.0, 0.0, 0.0, -1.0, 0.0, 0.0, 1.0, 0.0, 0.0, 1.0, 0.0, 0.0, 1.0, 0.0, 0.0, 1.0, 0.0, 0.0, -1.0, 0.0, 0.0, -1.0, 0.0, 0.0, -1.0, 0.0, 0.0, -1.0, 0.0, 0.0, 1.0, 0.0, 0.0, 1.0, 0.0, 0.0, 1.0, 0.0, 0.0, 1.0, 0.0, -1.0, 0.0, 0.0, -1.0, 0.0, 0.0, -1.0, 0.0, 0.0, -1.0, 0.0, 0.0, -1.0, 0.0, 0.0, -1.0, 0.0, 0.0, -1.0, 0.0, 0.0, -1.0, 0.0, 0.0, 0.0, -1.0, 0.0, 0.0, -1.0, 0.0, 0.0, -1.0, 0.0, 0.0, -1.0, 0.0, 0.0, -1.0, 0.0, 0.0, -1.0, 0.0, 0.0, -1.0, 0.0, 0.0, -1.0, 0.0, 0.0, 1.0, 0.0, 0.0, 1.0, 0.0, 0.0, 1.0, 0.0, 0.0, 1.0, 0.0, -1.0, 0.0, 0.0, -1.0, 0.0, 0.0, -1.0, 0.0, 0.0, -1.0, 0.0, 0.0, 1.0, 0.0, 0.0, 1.0, 0.0, 0.0, 1.0, 0.0, 0.0, 1.0, 0.0, 0.0, -1.0, 0.0, 0.0, -1.0, 0.0, 0.0, -1.0, 0.0, 0.0, -1.0, 0.0, 0.0, -1.0, 0.0, 0.0, -1.0, 0.0, 0.0, -1.0, 0.0, 0.0, -1.0, 0.0, 0.0, 1.0, 0.0, 0.0, 1.0, 0.0, 0.0, 1.0, 0.0, 0.0, 1.0, 0.0, 0.0, 0.0, 1.0, 0.0, 0.0, 1.0, 0.0, 0.0, 1.0, 0.0, 0.0, 1.0, 0.0, 0.0, 1.0, 0.0, 0.0, 1.0, 0.0, 0.0, 1.0, 0.0, 0.0, 1.0, 0.0, 1.0, 0.0, 0.0, 1.0, 0.0, 0.0, 1.0, 0.0, 0.0, 1.0, 0.0, 0.0, -1.0, 0.0, 0.0, -1.0, 0.0, 0.0, -1.0, 0.0, 0.0, -1.0, 0.0, 0.0, 1.0, 0.0, 0.0, 1.0, 0.0, 0.0, 1.0, 0.0, 0.0, 1.0, 0.0, 0.0, 0.0, 1.0, 0.0, 0.0, 1.0, 0.0, 0.0, 1.0, 0.0, 0.0, 1.0, 0.0, 0.0, -1.0, 0.0, 0.0, -1.0, 0.0, 0.0, -1.0, 0.0, 0.0, -1.0, 0.0, 0.0, 1.0, 0.0, 0.0, 1.0, 0.0, 0.0, 1.0, 0.0, 0.0, 1.0, 0.0, 0.0, -1.0, 0.0, 0.0, -1.0, 0.0, 0.0, -1.0, 0.0, 0.0, -1.0, 0.0, 0.0, -1.0, 0.0, 0.0, -1.0, 0.0, 0.0, -1.0, 0.0, 0.0, -1.0, 0.0, 1.0, 0.0, 0.0, 1.0, 0.0, 0.0, 1.0, 0.0, 0.0, 1.0, 0.0, 0.0, 1.0, 0.0, 0.0, 1.0, 0.0, 0.0, 1.0, 0.0, 0.0, 1.0, 0.0, 0.0, 0.0, -1.0, 0.0, 0.0, -1.0, 0.0, 0.0, -1.0, 0.0, 0.0, -1.0, 0.0, 0.0, -1.0, 0.0, 0.0, -1.0, 0.0, 0.0, -1.0, 0.0, 0.0, -1.0, 0.0, 0.0, -1.0, 0.0, 0.0, -1.0, 0.0, 0.0, -1.0, 0.0, 0.0, -1.0, 0.0, 1.0, 0.0, 0.0, 1.0, 0.0, 0.0, 1.0, 0.0, 0.0, 1.0, 0.0, 0.0, -1.0, 0.0, 0.0, -1.0, 0.0, 0.0, -1.0, 0.0, 0.0, -1.0, 0.0, 0.0, 1.0, 0.0, 0.0, 1.0, 0.0, 0.0, 1.0, 0.0, 0.0, 1.0, 0.0, 0.0, 1.0, 0.0, 0.0, 1.0, 0.0, 0.0, 1.0, 0.0, 0.0, 1.0, 0.0, 0.0, 1.0, 0.0, 0.0, 1.0, 0.0, 0.0, 1.0, 0.0, 0.0, 1.0, 0.0, 0.0, 0.0, -1.0, 0.0, 0.0, -1.0, 0.0, 0.0, -1.0, 0.0, 0.0, -1.0, 0.0, 0.0, 1.0, 0.0, 0.0, 1.0, 0.0, 0.0, 1.0, 0.0, 0.0, 1.0, 0.0, -1.0, 0.0, 0.0, -1.0, 0.0, 0.0, -1.0, 0.0, 0.0, -1.0, 0.0, 0.0, 1.0, 0.0, 0.0, 1.0, 0.0, 0.0, 1.0, 0.0, 0.0, 1.0, 0.0, 0.0, 1.0, 0.0, 0.0, 1.0, 0.0, 0.0, 1.0, 0.0, 0.0, 1.0, 0.0, 0.0, 0.0, -1.0, 0.0, 0.0, -1.0, 0.0, 0.0, -1.0, 0.0, 0.0, -1.0, 0.0, 0.0, 1.0, 0.0, 0.0, 1.0, 0.0, 0.0, 1.0, 0.0, 0.0, 1.0, 0.0, 0.0, 1.0, 0.0, 0.0, 1.0, 0.0, 0.0, 1.0, 0.0, 0.0, 1.0, 0.0, 0.0, 1.0, 0.0, 0.0, 1.0, 0.0, 0.0, 1.0, 0.0, 0.0, 1.0, 0.0, 0.0, 1.0, 0.0, 0.0, 1.0, 0.0, 0.0, 1.0, 0.0, 0.0, 1.0, 0.0, 1.0, 0.0, 0.0, 1.0, 0.0, 0.0, 1.0, 0.0, 0.0, 1.0, 0.0, 0.0, -1.0, 0.0, 0.0, -1.0, 0.0, 0.0, -1.0, 0.0, 0.0, -1.0, 0.0, 0.0, 0.0, 1.0, 0.0, 0.0, 1.0, 0.0, 0.0, 1.0, 0.0, 0.0, 1.0, 0.0, 0.0, 1.0, 0.0, 0.0, 1.0, 0.0, 0.0, 1.0, 0.0, 0.0, 1.0, 0.0, 0.0, 1.0, 0.0, 0.0, 1.0, 0.0, 0.0, 1.0, 0.0, 0.0, 1.0, 0.0, 1.0, 0.0, 0.0, 1.0, 0.0, 0.0, 1.0, 0.0, 0.0, 1.0, 0.0, 0.0, 1.0, 0.0, 0.0, 1.0, 0.0, 0.0, 1.0, 0.0, 0.0, 1.0, 0.0, 0.0, -1.0, 0.0, 0.0, -1.0, 0.0, 0.0, -1.0, 0.0, 0.0, -1.0, 0.0, 0.0, -1.0, 0.0, 0.0, -1.0, 0.0, 0.0, -1.0, 0.0, 0.0, -1.0, 0.0, 0.0, -1.0, 0.0, 0.0, -1.0, 0.0, 0.0, -1.0, 0.0, 0.0, -1.0, 0.0, 0.0, 0.0, 1.0, 0.0, 0.0, 1.0, 0.0, 0.0, 1.0, 0.0, 0.0, 1.0, 0.0, 1.0, 0.0, 0.0, 1.0, 0.0, 0.0, 1.0, 0.0, 0.0, 1.0, 0.0, 0.0, 0.0, 1.0, 0.0, 0.0, 1.0, 0.0, 0.0, 1.0, 0.0, 0.0, 1.0, 0.0, 0.0, 1.0, 0.0, 0.0, 1.0, 0.0, 0.0, 1.0, 0.0, 0.0, 1.0, 0.0, -1.0, 0.0, 0.0, -1.0, 0.0, 0.0, -1.0, 0.0, 0.0, -1.0, 0.0, 0.0, -1.0, 0.0, 0.0, -1.0, 0.0, 0.0, -1.0, 0.0, 0.0, -1.0, 0.0, 0.0, 0.0, 1.0, 0.0, 0.0, 1.0, 0.0, 0.0, 1.0, 0.0, 0.0, 1.0, 0.0, 0.0, 1.0, 0.0, 0.0, 1.0, 0.0, 0.0, 1.0, 0.0, 0.0, 1.0, 0.0, 0.0, 1.0, 0.0, 0.0, 1.0, 0.0, 0.0, 1.0, 0.0, 0.0, 1.0, 0.0, 0.0, -1.0, 0.0, 0.0, -1.0, 0.0, 0.0, -1.0, 0.0, 0.0, -1.0, 0.0])] * 3)])

# ---- objects
ob_light = bpy.data.objects.new('Light', light_light)
ob_camera = bpy.data.objects.new('Camera', cam_camera)
ob_x = bpy.data.objects.new('トレース', me_mesh_002)

# ---- transforms, parenting, visibility, modifiers, constraints
ob_light.location = (4.076, 1.005, 5.904)
ob_light.rotation_euler = (0.6503, 0.05522, 1.866)
ob_light.lock_rotations_4d = False
ob_light.empty_display_type = 'ARROWS'
ob_light.color = (0.0, 0.0, 0.0, 0.0)
ob_light.lineart.crease_threshold = 0.0
ob_camera.location = (7.359, -6.926, 4.958)
ob_camera.rotation_euler = (1.109, 0.0, 0.8149)
ob_camera.lock_rotations_4d = False
ob_camera.empty_display_type = 'ARROWS'
ob_camera.color = (0.0, 0.0, 0.0, 0.0)
ob_camera.display_type = 'WIRE'
ob_camera.lineart.crease_threshold = 0.0
ob_x.location = (-0.2439, -1.117, 1.433)

# ---- collection membership
col_collection.objects.link(ob_light)
col_collection.objects.link(ob_camera)
col_collection.objects.link(ob_x)

# ---- scene / render settings (as saved in the file)
scene.camera = ob_camera
scene.frame_start = 1; scene.frame_end = 250; scene.frame_set(1)
scene.render.engine = 'BLENDER_EEVEE_NEXT'
scene.cycles.sampling_pattern = 'TABULATED_SOBOL'
bpy.context.view_layer.update()
